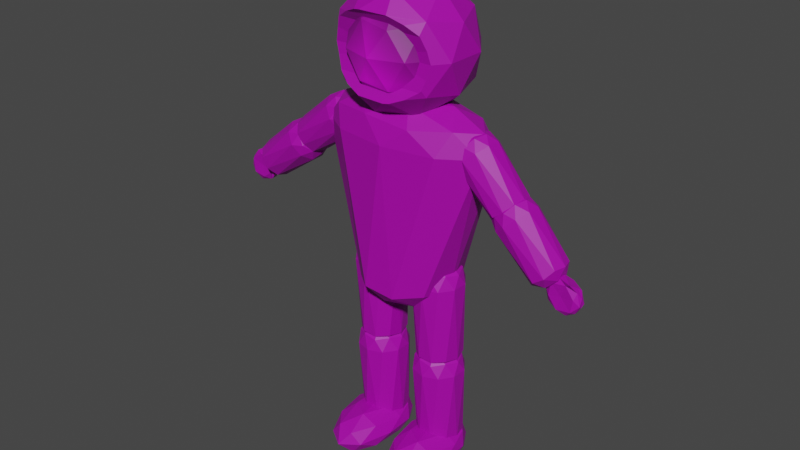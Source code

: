 # Source: Spacesuit.blend  (saved by Blender 2.81.16; exported with 4.5.12 LTS)
import bpy
from mathutils import Matrix  # noqa: F401  (used for matrix-valued properties, if any)

bpy.ops.wm.read_factory_settings(use_empty=True)
scene = bpy.context.scene
scene.name = 'Scene'

# ---- collections
col_collection = bpy.data.collections.new('Collection'); scene.collection.children.link(col_collection)

# ---- images (referenced by path relative to the original .blend; pixels are not part of the script)
import os
ASSET_DIR = os.environ.get("B2B_ASSET_DIR", "")  # directory of the original .blend (textures are referenced by path, not embedded)
HERE = os.path.dirname(os.path.abspath(__file__))  # packed textures are extracted next to this script under _unpacked/

def load_image(name, relpath, width, height, colorspace="sRGB"):
    """Load a texture the original file referenced (path relative to the .blend, or extracted next to this script)."""
    p = next((c for c in (os.path.join(HERE, relpath), os.path.join(ASSET_DIR, relpath)) if relpath and os.path.exists(c)), "")
    if p:
        img = bpy.data.images.load(p, check_existing=True)
        img.name = name
    else:  # same state as the original file: an image datablock whose file is absent (Cycles renders it pink)
        img = bpy.data.images.new(name, width, height)
        img.source = "FILE"
        img.filepath = "//" + (relpath or name)
    img.colorspace_settings.name = colorspace
    return img
img_spacesuit = load_image('Spacesuit', 'Spacesuit.png', 1024, 1024, 'sRGB')

# ---- materials (node trees are filled in below, after node groups)
mat_body = bpy.data.materials.new('Body')
mat_body.use_transparent_shadow = False

# ---- material node trees
mat_body.use_nodes = True; mat_body.node_tree.nodes.clear()
_N = mat_body.node_tree.nodes; _L = mat_body.node_tree.links
n0 = _N.new('ShaderNodeBsdfPrincipled'); n0.name = 'Principled BSDF'; n0.location = (10, 300)
n0.distribution = 'GGX'
n0.subsurface_method = 'RANDOM_WALK_SKIN'
n0.inputs[3].default_value = 1.45
n0.inputs[27].default_value = (0.0, 0.0, 0.0, 1.0)
n0.inputs[28].default_value = 1.0
n1 = _N.new('ShaderNodeOutputMaterial'); n1.name = 'Material Output'; n1.location = (300, 300)
n2 = _N.new('ShaderNodeTexImage'); n2.name = 'Image Texture'; n2.location = (-280, 280)
n2.image = img_spacesuit
n2.extension = 'CLIP'
_L.new(n0.outputs[0], n1.inputs[0])
_L.new(n2.outputs[0], n0.inputs[0])
n1.is_active_output = True

# ---- world
world_world = bpy.data.worlds.new('World'); scene.world = world_world
world_world.use_nodes = True; world_world.node_tree.nodes.clear()
_N = world_world.node_tree.nodes; _L = world_world.node_tree.links
n0 = _N.new('ShaderNodeOutputWorld'); n0.name = 'World Output'; n0.location = (300, 300)
n1 = _N.new('ShaderNodeBackground'); n1.name = 'Background'; n1.location = (10, 300)
n1.inputs[0].default_value = (0.05088, 0.05088, 0.05088, 1.0)
_L.new(n1.outputs[0], n0.inputs[0])
n0.is_active_output = True
world_world.color = (0.05088, 0.05088, 0.05088)
world_world.use_sun_shadow = False
world_world.sun_shadow_jitter_overblur = 0.0

# ---- meshes
me_icosphere_003 = bpy.data.meshes.new('Icosphere.003')
me_icosphere_003.from_pydata([(0.264, -0.003938, -0.1062), (0.4449, -0.2632, -0.08917), (0.2045, -0.4252, -0.1059), (0.05592, -0.01861, -0.06025), (0.2045, 0.2541, -0.08131), (0.4449, 0.1424, -0.06605), (0.3374, -0.4275, 0.06998), (0.09699, -0.2674, 0.0708), (0.09699, 0.137, 0.06882), (0.3374, 0.2495, 0.07113), (0.486, -0.02448, 0.06721), (0.264, -0.01487, 0.1361), (0.2319, -0.2486, -0.1515), (0.3732, -0.1522, -0.1218), (0.3341, -0.4042, -0.1193), (0.4755, -0.01681, -0.06959), (0.3732, 0.1002, -0.1076), (0.1446, -0.008165, -0.09978), (0.1055, -0.2499, -0.1008), (0.2319, 0.1612, -0.1189), (0.1055, 0.139, -0.07635), (0.3341, 0.243, -0.09184), (0.4926, -0.1573, -0.00345), (0.4926, 0.06917, 0.001442), (0.264, -0.5009, -0.02128), (0.4053, -0.4055, -0.01712), (0.03535, -0.1573, -0.00345), (0.1227, -0.4055, -0.01712), (0.1227, 0.2208, -0.003977), (0.03535, 0.06917, 0.001442), (0.4053, 0.2208, -0.003977), (0.264, 0.3032, -0.009235), (0.4364, -0.2549, 0.0845), (0.2078, -0.4071, 0.08546), (0.06645, -0.0236, 0.07838), (0.2078, 0.2376, 0.08399), (0.4364, 0.1327, 0.08069), (0.31, -0.2558, 0.1397), (0.3973, -0.0181, 0.1207), (0.1687, -0.161, 0.1288), (0.1687, 0.09073, 0.1247), (0.31, 0.1523, 0.1291), (-0.03834, 0.04863, 2.548), (0.3235, -0.2142, 2.824), (-0.4856, 0.04863, 2.824), (-0.1546, -0.3091, 2.86), (-0.1765, 0.474, 2.824), (0.3235, 0.3115, 2.824), (-0.4001, -0.2142, 3.272), (0.0779, -0.3091, 3.236), (-0.4001, 0.3115, 3.272), (0.09985, 0.474, 3.272), (0.4089, 0.04863, 3.272), (-0.03834, 0.04863, 3.548), (-0.1196, -0.2014, 2.623), (0.1743, -0.1059, 2.623), (0.387, 0.04863, 2.785), (0.1743, 0.2031, 2.623), (-0.3012, 0.04863, 2.623), (0.07222, -0.2916, 2.827), (-0.3824, -0.2014, 2.785), (-0.1196, 0.2986, 2.623), (-0.3824, 0.2986, 2.785), (0.09309, 0.4531, 2.785), (0.4372, -0.1059, 3.048), (0.4372, 0.2031, 3.048), (-0.5139, -0.1059, 3.048), (-0.3322, 0.4531, 3.048), (-0.5139, 0.2031, 3.048), (0.2556, 0.4531, 3.048), (-0.03834, -0.372, 3.048), (-0.03834, 0.5486, 3.048), (0.2089, -0.2916, 3.048), (0.3058, -0.2014, 3.311), (-0.2856, -0.2916, 3.048), (-0.4637, 0.04863, 3.311), (-0.1698, 0.4531, 3.311), (0.3058, 0.2986, 3.311), (0.04289, -0.2014, 3.473), (0.2245, 0.04863, 3.473), (-0.251, -0.1059, 3.473), (-0.1489, -0.2916, 3.269), (-0.251, 0.2031, 3.473), (0.04289, 0.2986, 3.473), (0.3077, -0.2471, 2.876), (0.3306, -0.23, 2.944), (0.3574, -0.2157, 3.048), (0.08146, -0.3201, 3.337), (0.09351, -0.3161, 3.333), (0.2022, -0.2896, 3.291), (-0.2788, -0.2882, 3.293), (-0.2809, -0.2875, 3.292), (-0.1802, -0.3238, 3.332), (-0.1332, -0.3293, 3.339), (-0.3844, -0.2471, 3.22), (-0.3677, -0.2514, 3.237), (0.29, -0.2498, 3.229), (0.294, -0.2461, 3.223), (0.332, -0.223, 3.133), (-0.4073, -0.23, 3.152), (-0.4341, -0.2157, 3.048), (-0.3667, -0.2498, 2.867), (-0.3707, -0.2461, 2.873), (-0.4087, -0.223, 2.963), (-0.2788, -0.2896, 2.805), (0.2042, -0.2875, 2.804), (0.2911, -0.2514, 2.86), (-0.1702, -0.3161, 2.763), (-0.1581, -0.3201, 2.759), (0.05656, -0.3293, 2.757), (0.1035, -0.3238, 2.764), (0.2021, -0.2882, 2.803), (-0.343, -0.2126, 3.048), (-0.3234, -0.2183, 2.983), (0.2468, -0.2183, 3.113), (0.2293, -0.2289, 3.155), (-0.2309, -0.2503, 3.234), (0.1647, -0.2472, 3.226), (0.1347, -0.2608, 3.247), (0.06751, -0.2771, 3.273), (-0.1851, -0.2694, 3.263), (-0.1341, -0.2809, 3.28), (-0.153, -0.2789, 3.277), (-0.3223, -0.2237, 3.128), (0.2663, -0.2126, 3.048), (0.2457, -0.2237, 2.968), (-0.2414, -0.2472, 2.87), (-0.3158, -0.2286, 3.148), (0.1542, -0.2503, 2.862), (0.2391, -0.2286, 2.948), (-0.3059, -0.2289, 2.941), (-0.2114, -0.2608, 2.849), (-0.1442, -0.2771, 2.823), (0.1084, -0.2694, 2.833), (0.07636, -0.2789, 2.819), (0.05745, -0.2809, 2.816), (-0.01505, 0.04863, 1.098), (0.2893, -0.1725, 1.331), (-0.1313, -0.3091, 1.331), (-0.4568, 0.05346, 1.464), (-0.1313, 0.4064, 1.331), (0.2893, 0.2697, 1.331), (0.1769, -0.2308, 2.57), (-0.5176, -0.1241, 2.57), (-0.5176, 0.2213, 2.57), (0.1769, 0.3281, 2.57), (0.6062, 0.04863, 2.57), (-0.01505, 0.04863, 2.747), (-0.08338, -0.1617, 1.161), (0.1638, -0.08134, 1.161), (0.0955, -0.2916, 1.298), (0.3427, 0.04863, 1.298), (0.1638, 0.1786, 1.161), (-0.2362, 0.04863, 1.161), (-0.3045, -0.1617, 1.298), (-0.08338, 0.2589, 1.161), (-0.3045, 0.2589, 1.298), (0.0955, 0.3889, 1.298), (0.6455, -0.05288, 2.427), (0.6455, 0.1501, 2.427), (-0.01505, -0.2799, 2.427), (0.3932, -0.2171, 2.427), (-0.6756, -0.05288, 2.427), (-0.4233, -0.2171, 2.427), (-0.4233, 0.3144, 2.427), (-0.6756, 0.1501, 2.427), (0.3932, 0.3144, 2.427), (-0.01505, 0.3771, 2.427), (0.4629, -0.1156, 2.596), (-0.1976, -0.2171, 2.596), (-0.6059, 0.04863, 2.596), (-0.1976, 0.3144, 2.596), (0.4629, 0.2129, 2.596), (0.09778, -0.1156, 2.7), (0.3501, 0.04863, 2.7), (-0.3105, -0.05288, 2.7), (-0.3105, 0.1501, 2.7), (0.09778, 0.2129, 2.7), (-1.012, 0.04863, 2.116), (-0.8642, -0.03989, 2.075), (-0.9654, -0.0946, 2.209), (-1.028, 0.04863, 2.292), (-0.9654, 0.1919, 2.209), (-0.8642, 0.1371, 2.075), (-0.526, -0.0946, 2.423), (-0.6272, -0.03989, 2.558), (-0.6272, 0.1371, 2.558), (-0.526, 0.1919, 2.423), (-0.4635, 0.04863, 2.34), (-0.4796, 0.04863, 2.516), (-1.008, -0.03556, 2.153), (-0.9487, -0.003401, 2.074), (-0.9214, -0.08759, 2.129), (-0.8619, 0.04863, 2.049), (-0.9487, 0.1007, 2.074), (-1.045, 0.04863, 2.202), (-1.018, -0.03556, 2.257), (-1.008, 0.1328, 2.153), (-1.018, 0.1328, 2.257), (-0.9214, 0.1848, 2.129), (-0.518, -0.003401, 2.287), (-0.518, 0.1007, 2.287), (-0.6142, -0.1197, 2.415), (-0.5547, -0.08759, 2.336), (-0.7104, -0.003401, 2.543), (-0.6737, -0.08759, 2.494), (-0.6737, 0.1848, 2.494), (-0.7104, 0.1007, 2.543), (-0.5547, 0.1848, 2.336), (-0.6142, 0.217, 2.415), (-0.4738, -0.03556, 2.375), (-0.57, -0.08759, 2.503), (-0.6295, 0.04863, 2.583), (-0.57, 0.1848, 2.503), (-0.4738, 0.1328, 2.375), (-0.4833, -0.03556, 2.479), (-0.4465, 0.04863, 2.43), (-0.5427, -0.003401, 2.558), (-0.5427, 0.1007, 2.558), (-0.4833, 0.1328, 2.479), (-1.403, 0.04863, 1.814), (-1.255, -0.03989, 1.773), (-1.357, -0.0946, 1.907), (-1.419, 0.04863, 1.991), (-1.357, 0.1919, 1.907), (-1.255, 0.1371, 1.773), (-0.9173, -0.0946, 2.121), (-1.018, -0.03989, 2.256), (-1.018, 0.1371, 2.256), (-0.9173, 0.1919, 2.121), (-0.8547, 0.04863, 2.038), (-0.8708, 0.04863, 2.214), (-1.399, -0.03556, 1.851), (-1.34, -0.003401, 1.772), (-1.313, -0.08759, 1.827), (-1.253, 0.04863, 1.748), (-1.34, 0.1007, 1.772), (-1.436, 0.04863, 1.9), (-1.409, -0.03556, 1.955), (-1.399, 0.1328, 1.851), (-1.409, 0.1328, 1.955), (-1.313, 0.1848, 1.827), (-0.9092, -0.003401, 1.985), (-0.9092, 0.1007, 1.985), (-1.005, -0.1197, 2.113), (-0.9459, -0.08759, 2.034), (-1.102, -0.003401, 2.241), (-1.065, -0.08759, 2.192), (-1.065, 0.1848, 2.192), (-1.102, 0.1007, 2.241), (-0.9459, 0.1848, 2.034), (-1.005, 0.217, 2.113), (-0.865, -0.03556, 2.074), (-0.9612, -0.08759, 2.202), (-1.021, 0.04863, 2.281), (-0.9612, 0.1848, 2.202), (-0.865, 0.1328, 2.074), (-0.8745, -0.03556, 2.177), (-0.8377, 0.04863, 2.128), (-0.9339, -0.003401, 2.256), (-0.9339, 0.1007, 2.256), (-0.8745, 0.1328, 2.177), (0.8787, 0.04863, 2.045), (0.9084, -0.03989, 2.195), (0.7822, -0.0946, 2.084), (0.7043, 0.04863, 2.015), (0.7822, 0.1919, 2.084), (0.9084, 0.1371, 2.195), (0.5343, -0.0946, 2.505), (0.4081, -0.03989, 2.393), (0.4081, 0.1371, 2.393), (0.5343, 0.1919, 2.505), (0.6122, 0.04863, 2.574), (0.4378, 0.04863, 2.543), (0.8416, -0.03556, 2.045), (0.9157, -0.003401, 2.111), (0.859, -0.08759, 2.134), (0.9332, 0.04863, 2.199), (0.9157, 0.1007, 2.111), (0.7958, 0.04863, 2.005), (0.739, -0.03556, 2.028), (0.8416, 0.1328, 2.045), (0.739, 0.1328, 2.028), (0.859, 0.1848, 2.134), (0.6693, -0.003401, 2.523), (0.6693, 0.1007, 2.523), (0.5493, -0.1197, 2.417), (0.6234, -0.08759, 2.483), (0.4293, -0.003401, 2.311), (0.4751, -0.08759, 2.352), (0.4751, 0.1848, 2.352), (0.4293, 0.1007, 2.311), (0.6234, 0.1848, 2.483), (0.5493, 0.217, 2.417), (0.5775, -0.03556, 2.56), (0.4575, -0.08759, 2.454), (0.3833, 0.04863, 2.389), (0.4575, 0.1848, 2.454), (0.5775, 0.1328, 2.56), (0.4749, -0.03556, 2.543), (0.5207, 0.04863, 2.583), (0.4008, -0.003401, 2.477), (0.4008, 0.1007, 2.477), (0.4749, 0.1328, 2.543), (1.211, 0.04863, 1.679), (1.24, -0.03989, 1.829), (1.114, -0.0946, 1.718), (1.036, 0.04863, 1.649), (1.114, 0.1919, 1.718), (1.24, 0.1371, 1.829), (0.8661, -0.0946, 2.139), (0.74, -0.03989, 2.027), (0.74, 0.1371, 2.027), (0.8661, 0.1919, 2.139), (0.9441, 0.04863, 2.207), (0.7696, 0.04863, 2.177), (1.173, -0.03556, 1.679), (1.248, -0.003401, 1.745), (1.191, -0.08759, 1.768), (1.265, 0.04863, 1.833), (1.248, 0.1007, 1.745), (1.128, 0.04863, 1.639), (1.071, -0.03556, 1.662), (1.173, 0.1328, 1.679), (1.071, 0.1328, 1.662), (1.191, 0.1848, 1.768), (1.001, -0.003401, 2.157), (1.001, 0.1007, 2.157), (0.8811, -0.1197, 2.051), (0.9553, -0.08759, 2.117), (0.7611, -0.003401, 1.945), (0.807, -0.08759, 1.986), (0.807, 0.1848, 1.986), (0.7611, 0.1007, 1.945), (0.9553, 0.1848, 2.117), (0.8811, 0.217, 2.051), (0.9093, -0.03556, 2.194), (0.7893, -0.08759, 2.088), (0.7152, 0.04863, 2.023), (0.7893, 0.1848, 2.088), (0.9093, 0.1328, 2.194), (0.8068, -0.03556, 2.177), (0.8526, 0.04863, 2.217), (0.7326, -0.003401, 2.111), (0.7326, 0.1007, 2.111), (0.8068, 0.1328, 2.177), (0.2601, 0.05372, 0.6666), (0.402, -0.05124, 0.7803), (0.2024, -0.1161, 0.7756), (0.07901, 0.05372, 0.7728), (0.2024, 0.2236, 0.7756), (0.402, 0.1587, 0.7803), (0.2962, -0.1161, 1.454), (0.09656, -0.05124, 1.449), (0.09656, 0.1587, 1.449), (0.2962, 0.2236, 1.454), (0.4195, 0.05372, 1.457), (0.2384, 0.05372, 1.563), (0.227, -0.0461, 0.6956), (0.3443, -0.007971, 0.6984), (0.3104, -0.1078, 0.7625), (0.4277, 0.05372, 0.7652), (0.3443, 0.1154, 0.6984), (0.1545, 0.05372, 0.694), (0.1205, -0.0461, 0.7581), (0.227, 0.1535, 0.6956), (0.1205, 0.1535, 0.7581), (0.3104, 0.2152, 0.7625), (0.4329, -0.007971, 1.368), (0.4329, 0.1154, 1.368), (0.2431, -0.1459, 1.364), (0.3604, -0.1078, 1.366), (0.05323, -0.007971, 1.359), (0.1257, -0.1078, 1.361), (0.1257, 0.2152, 1.361), (0.05323, 0.1154, 1.359), (0.3604, 0.2152, 1.366), (0.2431, 0.2534, 1.364), (0.378, -0.0461, 1.472), (0.1882, -0.1078, 1.467), (0.07084, 0.05372, 1.465), (0.1882, 0.2152, 1.467), (0.378, 0.1535, 1.472), (0.2715, -0.0461, 1.534), (0.3441, 0.05372, 1.536), (0.1542, -0.007971, 1.531), (0.1542, 0.1154, 1.531), (0.2715, 0.1535, 1.534), (0.2754, 0.05372, -0.05437), (0.4173, -0.05124, 0.05931), (0.2177, -0.1161, 0.05468), (0.09435, 0.05372, 0.05182), (0.2177, 0.2236, 0.05468), (0.4173, 0.1587, 0.05931), (0.3115, -0.1161, 0.7332), (0.1119, -0.05124, 0.7285), (0.1119, 0.1587, 0.7285), (0.3115, 0.2236, 0.7332), (0.4349, 0.05372, 0.736), (0.2538, 0.05372, 0.8422), (0.2423, -0.0461, -0.02531), (0.3596, -0.007971, -0.0226), (0.3257, -0.1078, 0.0415), (0.443, 0.05372, 0.04422), (0.3596, 0.1154, -0.0226), (0.1698, 0.05372, -0.027), (0.1359, -0.0461, 0.03711), (0.2423, 0.1535, -0.02531), (0.1359, 0.1535, 0.03711), (0.3257, 0.2152, 0.0415), (0.4482, -0.007971, 0.647), (0.4482, 0.1154, 0.647), (0.2584, -0.1459, 0.6426), (0.3757, -0.1078, 0.6453), (0.06857, -0.007971, 0.6382), (0.1411, -0.1078, 0.6399), (0.1411, 0.2152, 0.6399), (0.06857, 0.1154, 0.6382), (0.3757, 0.2152, 0.6453), (0.2584, 0.2534, 0.6426), (0.3933, -0.0461, 0.7507), (0.2035, -0.1078, 0.7463), (0.08618, 0.05372, 0.7436), (0.2035, 0.2152, 0.7463), (0.3933, 0.1535, 0.7507), (0.2869, -0.0461, 0.8132), (0.3594, 0.05372, 0.8148), (0.1696, -0.007971, 0.8104), (0.1696, 0.1154, 0.8104), (0.2869, 0.1535, 0.8132), (-0.2691, 0.05372, 0.6743), (-0.1273, -0.05124, 0.7879), (-0.3268, -0.1161, 0.7833), (-0.4502, 0.05372, 0.7805), (-0.3268, 0.2236, 0.7833), (-0.1273, 0.1587, 0.7879), (-0.2331, -0.1161, 1.462), (-0.4327, -0.05124, 1.457), (-0.4327, 0.1587, 1.457), (-0.2331, 0.2236, 1.462), (-0.1097, 0.05372, 1.465), (-0.2908, 0.05372, 1.571), (-0.3022, -0.0461, 0.7033), (-0.1849, -0.007971, 0.706), (-0.2189, -0.1078, 0.7701), (-0.1015, 0.05372, 0.7729), (-0.1849, 0.1154, 0.706), (-0.3747, 0.05372, 0.7016), (-0.4087, -0.0461, 0.7657), (-0.3022, 0.1535, 0.7033), (-0.4087, 0.1535, 0.7657), (-0.2189, 0.2152, 0.7701), (-0.09633, -0.007971, 1.376), (-0.09633, 0.1154, 1.376), (-0.2862, -0.1459, 1.371), (-0.1688, -0.1078, 1.374), (-0.476, -0.007971, 1.367), (-0.4035, -0.1078, 1.369), (-0.4035, 0.2152, 1.369), (-0.476, 0.1154, 1.367), (-0.1688, 0.2152, 1.374), (-0.2862, 0.2534, 1.371), (-0.1512, -0.0461, 1.479), (-0.3411, -0.1078, 1.475), (-0.4584, 0.05372, 1.472), (-0.3411, 0.2152, 1.475), (-0.1512, 0.1535, 1.479), (-0.2577, -0.0461, 1.542), (-0.1852, 0.05372, 1.543), (-0.375, -0.007971, 1.539), (-0.375, 0.1154, 1.539), (-0.2577, 0.1535, 1.542), (-0.2538, 0.05372, -0.0467), (-0.1119, -0.05124, 0.06698), (-0.3115, -0.1161, 0.06235), (-0.4349, 0.05372, 0.05949), (-0.3115, 0.2236, 0.06235), (-0.1119, 0.1587, 0.06698), (-0.2177, -0.1161, 0.7408), (-0.4173, -0.05124, 0.7362), (-0.4173, 0.1587, 0.7362), (-0.2177, 0.2236, 0.7408), (-0.09436, 0.05372, 0.7437), (-0.2754, 0.05372, 0.8499), (-0.2869, -0.0461, -0.01765), (-0.1696, -0.007971, -0.01493), (-0.2035, -0.1078, 0.04917), (-0.08619, 0.05372, 0.05189), (-0.1696, 0.1154, -0.01493), (-0.3594, 0.05372, -0.01933), (-0.3933, -0.0461, 0.04478), (-0.2869, 0.1535, -0.01765), (-0.3933, 0.1535, 0.04478), (-0.2035, 0.2152, 0.04917), (-0.08099, -0.007971, 0.6547), (-0.08099, 0.1154, 0.6547), (-0.2708, -0.1459, 0.6503), (-0.1535, -0.1078, 0.653), (-0.4606, -0.007971, 0.6459), (-0.3881, -0.1078, 0.6476), (-0.3881, 0.2152, 0.6476), (-0.4606, 0.1154, 0.6459), (-0.1535, 0.2152, 0.653), (-0.2708, 0.2534, 0.6503), (-0.1359, -0.0461, 0.7584), (-0.3257, -0.1078, 0.754), (-0.443, 0.05372, 0.7513), (-0.3257, 0.2152, 0.754), (-0.1359, 0.1535, 0.7584), (-0.2423, -0.0461, 0.8208), (-0.1698, 0.05372, 0.8225), (-0.3596, -0.007971, 0.8181), (-0.3596, 0.1154, 0.8181), (-0.2423, 0.1535, 0.8208), (1.185, 0.04863, 1.545), (1.31, 0.01828, 1.499), (1.182, -0.003247, 1.618), (1.15, 0.04863, 1.685), (1.182, 0.1005, 1.618), (1.31, 0.07898, 1.499), (1.369, -0.003247, 1.641), (1.24, 0.01828, 1.76), (1.24, 0.07898, 1.76), (1.369, 0.1005, 1.641), (1.401, 0.04863, 1.574), (1.366, 0.04863, 1.713), (1.169, 0.02057, 1.567), (1.238, 0.0319, 1.504), (1.245, -0.001993, 1.53), (1.311, 0.04863, 1.498), (1.238, 0.06535, 1.504), (1.146, 0.04863, 1.613), (1.144, 0.01986, 1.662), (1.169, 0.07669, 1.567), (1.144, 0.0774, 1.662), (1.245, 0.09925, 1.53), (1.37, 0.03254, 1.528), (1.37, 0.06472, 1.528), (1.275, 0.004376, 1.629), (1.353, -0.002685, 1.545), (1.181, 0.03254, 1.731), (1.197, -0.002685, 1.713), (1.197, 0.09994, 1.713), (1.181, 0.06472, 1.731), (1.353, 0.09994, 1.545), (1.275, 0.09288, 1.629), (1.407, 0.01986, 1.597), (1.305, -0.001993, 1.728), (1.24, 0.04863, 1.761), (1.305, 0.09925, 1.728), (1.407, 0.0774, 1.597), (1.382, 0.02057, 1.691), (1.405, 0.04863, 1.645), (1.346, -0.02231, 1.754), (1.324, 0.002943, 1.754), (1.382, 0.07669, 1.691), (-1.541, 0.04863, 1.875), (-1.587, 0.01828, 1.749), (-1.468, -0.003247, 1.878), (-1.401, 0.04863, 1.91), (-1.468, 0.1005, 1.878), (-1.587, 0.07898, 1.749), (-1.445, -0.003247, 1.691), (-1.326, 0.01828, 1.819), (-1.326, 0.07898, 1.819), (-1.445, 0.1005, 1.691), (-1.512, 0.04863, 1.659), (-1.373, 0.04863, 1.694), (-1.519, 0.02057, 1.891), (-1.582, 0.0319, 1.822), (-1.556, -0.001993, 1.814), (-1.588, 0.04863, 1.749), (-1.582, 0.06535, 1.822), (-1.473, 0.04863, 1.914), (-1.424, 0.01986, 1.915), (-1.519, 0.07669, 1.891), (-1.424, 0.0774, 1.915), (-1.556, 0.09925, 1.814), (-1.558, 0.03254, 1.69), (-1.558, 0.06472, 1.69), (-1.457, 0.004376, 1.784), (-1.541, -0.002685, 1.706), (-1.355, 0.03254, 1.879), (-1.373, -0.002685, 1.862), (-1.373, 0.09994, 1.862), (-1.355, 0.06472, 1.879), (-1.541, 0.09994, 1.706), (-1.457, 0.09288, 1.784), (-1.489, 0.01986, 1.653), (-1.358, -0.001993, 1.754), (-1.325, 0.04863, 1.82), (-1.358, 0.09925, 1.754), (-1.489, 0.0774, 1.653), (-1.395, 0.02057, 1.678), (-1.441, 0.04863, 1.655), (-1.332, -0.02231, 1.714), (-1.332, 0.002943, 1.736), (-1.395, 0.07669, 1.678), (-0.264, -0.003938, -0.1062), (-0.09003, -0.2632, -0.08917), (-0.3304, -0.4252, -0.1059), (-0.479, -0.01861, -0.06025), (-0.3304, 0.2541, -0.08131), (-0.09003, 0.1424, -0.06605), (-0.1975, -0.4275, 0.06998), (-0.4379, -0.2674, 0.0708), (-0.4379, 0.137, 0.06882), (-0.1975, 0.2495, 0.07113), (-0.04896, -0.02448, 0.06721), (-0.264, -0.01487, 0.1361), (-0.303, -0.2486, -0.1515), (-0.1617, -0.1522, -0.1218), (-0.2008, -0.4042, -0.1193), (-0.05948, -0.01681, -0.06959), (-0.1617, 0.1002, -0.1076), (-0.3904, -0.008165, -0.09978), (-0.4294, -0.2499, -0.1008), (-0.303, 0.1612, -0.1189), (-0.4294, 0.139, -0.07635), (-0.2008, 0.243, -0.09184), (-0.03535, -0.1573, -0.00345), (-0.03535, 0.06917, 0.001442), (-0.264, -0.5009, -0.02128), (-0.1227, -0.4055, -0.01712), (-0.4926, -0.1573, -0.00345), (-0.4053, -0.4055, -0.01712), (-0.4053, 0.2208, -0.003977), (-0.4926, 0.06917, 0.001442), (-0.1227, 0.2208, -0.003977), (-0.264, 0.3032, -0.009235), (-0.09854, -0.2549, 0.0845), (-0.3272, -0.4071, 0.08546), (-0.4685, -0.0236, 0.07838), (-0.3272, 0.2376, 0.08399), (-0.09854, 0.1327, 0.08069), (-0.2249, -0.2558, 0.1397), (-0.1376, -0.0181, 0.1207), (-0.3662, -0.161, 0.1288), (-0.3662, 0.09073, 0.1247), (-0.2249, 0.1523, 0.1291)], [], [(0, 13, 12), (1, 13, 15), (0, 12, 17), (0, 17, 19), (0, 19, 16), (1, 15, 22), (2, 14, 24), (3, 18, 26), (4, 20, 28), (5, 21, 30), (1, 22, 25), (2, 24, 27), (3, 26, 29), (4, 28, 31), (5, 30, 23), (6, 32, 37), (7, 33, 39), (8, 34, 40), (9, 35, 41), (10, 36, 38), (38, 41, 11), (38, 36, 41), (36, 9, 41), (41, 40, 11), (41, 35, 40), (35, 8, 40), (40, 39, 11), (40, 34, 39), (34, 7, 39), (39, 37, 11), (39, 33, 37), (33, 6, 37), (37, 38, 11), (37, 32, 38), (32, 10, 38), (23, 36, 10), (23, 30, 36), (30, 9, 36), (31, 35, 9), (31, 28, 35), (28, 8, 35), (29, 34, 8), (29, 26, 34), (26, 7, 34), (27, 33, 7), (27, 24, 33), (24, 6, 33), (25, 32, 6), (25, 22, 32), (22, 10, 32), (30, 31, 9), (30, 21, 31), (21, 4, 31), (28, 29, 8), (28, 20, 29), (20, 3, 29), (26, 27, 7), (26, 18, 27), (18, 2, 27), (24, 25, 6), (24, 14, 25), (14, 1, 25), (22, 23, 10), (22, 15, 23), (15, 5, 23), (16, 21, 5), (16, 19, 21), (19, 4, 21), (19, 20, 4), (19, 17, 20), (17, 3, 20), (17, 18, 3), (17, 12, 18), (12, 2, 18), (15, 16, 5), (15, 13, 16), (13, 0, 16), (12, 14, 2), (12, 13, 14), (13, 1, 14), (42, 55, 54), (43, 55, 56), (42, 54, 58), (42, 58, 61), (42, 61, 57), (64, 43, 56), (66, 44, 60), (67, 46, 62), (69, 47, 63), (85, 84, 43, 64, 86), (44, 66, 68), (67, 71, 46), (65, 47, 69), (88, 89, 73, 78, 87), (80, 48, 91, 90, 92), (82, 50, 75), (83, 51, 76), (79, 52, 77), (79, 83, 53), (83, 79, 77), (51, 83, 77), (83, 82, 53), (76, 82, 83), (50, 82, 76), (82, 80, 53), (75, 80, 82), (80, 75, 48), (80, 78, 53), (93, 78, 80, 92), (78, 93, 87), (78, 79, 53), (79, 78, 73), (73, 52, 79), (52, 65, 77), (77, 65, 69), (51, 77, 69), (76, 51, 71), (76, 71, 67), (50, 76, 67), (75, 50, 68), (68, 66, 75), (48, 75, 66), (48, 94, 95, 91), (89, 96, 73), (98, 86, 64, 73, 96, 97), (73, 64, 52), (51, 69, 71), (71, 69, 63), (71, 63, 46), (50, 67, 68), (68, 67, 62), (68, 62, 44), (94, 48, 66, 100, 99), (100, 66, 60, 101, 102, 103), (101, 60, 104), (43, 84, 106, 105), (64, 65, 52), (64, 56, 65), (65, 56, 47), (63, 47, 57), (63, 57, 61), (46, 63, 61), (46, 61, 62), (62, 61, 58), (44, 62, 58), (60, 44, 58), (58, 54, 60), (60, 54, 108, 107, 104), (56, 57, 47), (57, 56, 55), (55, 42, 57), (108, 54, 109), (54, 55, 110, 109), (55, 43, 105, 111, 110), (100, 103, 113, 112), (96, 89, 88, 90, 91, 95, 116, 120, 122, 121, 119, 118, 117, 97), (90, 88, 87, 93, 92), (95, 94, 99, 123, 127, 116), (114, 98, 97, 117, 115), (112, 123, 99, 100), (98, 114, 124, 86), (85, 86, 124, 125), (128, 106, 84, 85, 125, 129), (113, 103, 102, 126, 130), (107, 108, 109, 110, 111), (102, 101, 104, 107, 111, 105, 106, 128, 133, 134, 135, 132, 131, 126), (70, 45, 59), (72, 129, 125, 124), (74, 45, 70), (49, 118, 119), (122, 120, 81), (81, 121, 122), (121, 81, 49, 119), (74, 81, 120, 116, 127), (74, 70, 81), (70, 49, 81), (118, 49, 72, 115, 117), (115, 72, 124, 114), (123, 112, 74, 127), (74, 112, 113, 130), (131, 45, 74, 130, 126), (70, 72, 49), (70, 59, 72), (128, 129, 72, 59, 133), (45, 131, 132), (135, 59, 45, 132), (59, 135, 134), (134, 133, 59), (136, 149, 148), (137, 149, 151), (136, 148, 153), (136, 153, 155), (136, 155, 152), (137, 151, 158), (138, 150, 160), (139, 154, 162), (140, 156, 164), (141, 157, 166), (137, 158, 161), (138, 160, 163), (139, 162, 165), (140, 164, 167), (141, 166, 159), (142, 168, 173), (143, 169, 175), (144, 170, 176), (145, 171, 177), (146, 172, 174), (174, 177, 147), (174, 172, 177), (172, 145, 177), (177, 176, 147), (177, 171, 176), (171, 144, 176), (176, 175, 147), (176, 170, 175), (170, 143, 175), (175, 173, 147), (175, 169, 173), (169, 142, 173), (173, 174, 147), (173, 168, 174), (168, 146, 174), (159, 172, 146), (159, 166, 172), (166, 145, 172), (167, 171, 145), (167, 164, 171), (164, 144, 171), (165, 170, 144), (165, 162, 170), (162, 143, 170), (163, 169, 143), (163, 160, 169), (160, 142, 169), (161, 168, 142), (161, 158, 168), (158, 146, 168), (166, 167, 145), (166, 157, 167), (157, 140, 167), (164, 165, 144), (164, 156, 165), (156, 139, 165), (162, 163, 143), (162, 154, 163), (154, 138, 163), (160, 161, 142), (160, 150, 161), (150, 137, 161), (158, 159, 146), (158, 151, 159), (151, 141, 159), (152, 157, 141), (152, 155, 157), (155, 140, 157), (155, 156, 140), (155, 153, 156), (153, 139, 156), (153, 154, 139), (153, 148, 154), (148, 138, 154), (151, 152, 141), (151, 149, 152), (149, 136, 152), (148, 150, 138), (148, 149, 150), (149, 137, 150), (178, 191, 190), (179, 191, 193), (178, 190, 195), (178, 195, 197), (178, 197, 194), (179, 193, 200), (180, 192, 202), (181, 196, 204), (182, 198, 206), (183, 199, 208), (179, 200, 203), (180, 202, 205), (181, 204, 207), (182, 206, 209), (183, 208, 201), (184, 210, 215), (185, 211, 217), (186, 212, 218), (187, 213, 219), (188, 214, 216), (216, 219, 189), (216, 214, 219), (214, 187, 219), (219, 218, 189), (219, 213, 218), (213, 186, 218), (218, 217, 189), (218, 212, 217), (212, 185, 217), (217, 215, 189), (217, 211, 215), (211, 184, 215), (215, 216, 189), (215, 210, 216), (210, 188, 216), (201, 214, 188), (201, 208, 214), (208, 187, 214), (209, 213, 187), (209, 206, 213), (206, 186, 213), (207, 212, 186), (207, 204, 212), (204, 185, 212), (205, 211, 185), (205, 202, 211), (202, 184, 211), (203, 210, 184), (203, 200, 210), (200, 188, 210), (208, 209, 187), (208, 199, 209), (199, 182, 209), (206, 207, 186), (206, 198, 207), (198, 181, 207), (204, 205, 185), (204, 196, 205), (196, 180, 205), (202, 203, 184), (202, 192, 203), (192, 179, 203), (200, 201, 188), (200, 193, 201), (193, 183, 201), (194, 199, 183), (194, 197, 199), (197, 182, 199), (197, 198, 182), (197, 195, 198), (195, 181, 198), (195, 196, 181), (195, 190, 196), (190, 180, 196), (193, 194, 183), (193, 191, 194), (191, 178, 194), (190, 192, 180), (190, 191, 192), (191, 179, 192), (220, 233, 232), (221, 233, 235), (220, 232, 237), (220, 237, 239), (220, 239, 236), (221, 235, 242), (222, 234, 244), (223, 238, 246), (224, 240, 248), (225, 241, 250), (221, 242, 245), (222, 244, 247), (223, 246, 249), (224, 248, 251), (225, 250, 243), (226, 252, 257), (227, 253, 259), (228, 254, 260), (229, 255, 261), (230, 256, 258), (258, 261, 231), (258, 256, 261), (256, 229, 261), (261, 260, 231), (261, 255, 260), (255, 228, 260), (260, 259, 231), (260, 254, 259), (254, 227, 259), (259, 257, 231), (259, 253, 257), (253, 226, 257), (257, 258, 231), (257, 252, 258), (252, 230, 258), (243, 256, 230), (243, 250, 256), (250, 229, 256), (251, 255, 229), (251, 248, 255), (248, 228, 255), (249, 254, 228), (249, 246, 254), (246, 227, 254), (247, 253, 227), (247, 244, 253), (244, 226, 253), (245, 252, 226), (245, 242, 252), (242, 230, 252), (250, 251, 229), (250, 241, 251), (241, 224, 251), (248, 249, 228), (248, 240, 249), (240, 223, 249), (246, 247, 227), (246, 238, 247), (238, 222, 247), (244, 245, 226), (244, 234, 245), (234, 221, 245), (242, 243, 230), (242, 235, 243), (235, 225, 243), (236, 241, 225), (236, 239, 241), (239, 224, 241), (239, 240, 224), (239, 237, 240), (237, 223, 240), (237, 238, 223), (237, 232, 238), (232, 222, 238), (235, 236, 225), (235, 233, 236), (233, 220, 236), (232, 234, 222), (232, 233, 234), (233, 221, 234), (262, 275, 274), (263, 275, 277), (262, 274, 279), (262, 279, 281), (262, 281, 278), (263, 277, 284), (264, 276, 286), (265, 280, 288), (266, 282, 290), (267, 283, 292), (263, 284, 287), (264, 286, 289), (265, 288, 291), (266, 290, 293), (267, 292, 285), (268, 294, 299), (269, 295, 301), (270, 296, 302), (271, 297, 303), (272, 298, 300), (300, 303, 273), (300, 298, 303), (298, 271, 303), (303, 302, 273), (303, 297, 302), (297, 270, 302), (302, 301, 273), (302, 296, 301), (296, 269, 301), (301, 299, 273), (301, 295, 299), (295, 268, 299), (299, 300, 273), (299, 294, 300), (294, 272, 300), (285, 298, 272), (285, 292, 298), (292, 271, 298), (293, 297, 271), (293, 290, 297), (290, 270, 297), (291, 296, 270), (291, 288, 296), (288, 269, 296), (289, 295, 269), (289, 286, 295), (286, 268, 295), (287, 294, 268), (287, 284, 294), (284, 272, 294), (292, 293, 271), (292, 283, 293), (283, 266, 293), (290, 291, 270), (290, 282, 291), (282, 265, 291), (288, 289, 269), (288, 280, 289), (280, 264, 289), (286, 287, 268), (286, 276, 287), (276, 263, 287), (284, 285, 272), (284, 277, 285), (277, 267, 285), (278, 283, 267), (278, 281, 283), (281, 266, 283), (281, 282, 266), (281, 279, 282), (279, 265, 282), (279, 280, 265), (279, 274, 280), (274, 264, 280), (277, 278, 267), (277, 275, 278), (275, 262, 278), (274, 276, 264), (274, 275, 276), (275, 263, 276), (304, 317, 316), (305, 317, 319), (304, 316, 321), (304, 321, 323), (304, 323, 320), (305, 319, 326), (306, 318, 328), (307, 322, 330), (308, 324, 332), (309, 325, 334), (305, 326, 329), (306, 328, 331), (307, 330, 333), (308, 332, 335), (309, 334, 327), (310, 336, 341), (311, 337, 343), (312, 338, 344), (313, 339, 345), (314, 340, 342), (342, 345, 315), (342, 340, 345), (340, 313, 345), (345, 344, 315), (345, 339, 344), (339, 312, 344), (344, 343, 315), (344, 338, 343), (338, 311, 343), (343, 341, 315), (343, 337, 341), (337, 310, 341), (341, 342, 315), (341, 336, 342), (336, 314, 342), (327, 340, 314), (327, 334, 340), (334, 313, 340), (335, 339, 313), (335, 332, 339), (332, 312, 339), (333, 338, 312), (333, 330, 338), (330, 311, 338), (331, 337, 311), (331, 328, 337), (328, 310, 337), (329, 336, 310), (329, 326, 336), (326, 314, 336), (334, 335, 313), (334, 325, 335), (325, 308, 335), (332, 333, 312), (332, 324, 333), (324, 307, 333), (330, 331, 311), (330, 322, 331), (322, 306, 331), (328, 329, 310), (328, 318, 329), (318, 305, 329), (326, 327, 314), (326, 319, 327), (319, 309, 327), (320, 325, 309), (320, 323, 325), (323, 308, 325), (323, 324, 308), (323, 321, 324), (321, 307, 324), (321, 322, 307), (321, 316, 322), (316, 306, 322), (319, 320, 309), (319, 317, 320), (317, 304, 320), (316, 318, 306), (316, 317, 318), (317, 305, 318), (346, 359, 358), (347, 359, 361), (346, 358, 363), (346, 363, 365), (346, 365, 362), (347, 361, 368), (348, 360, 370), (349, 364, 372), (350, 366, 374), (351, 367, 376), (347, 368, 371), (348, 370, 373), (349, 372, 375), (350, 374, 377), (351, 376, 369), (352, 378, 383), (353, 379, 385), (354, 380, 386), (355, 381, 387), (356, 382, 384), (384, 387, 357), (384, 382, 387), (382, 355, 387), (387, 386, 357), (387, 381, 386), (381, 354, 386), (386, 385, 357), (386, 380, 385), (380, 353, 385), (385, 383, 357), (385, 379, 383), (379, 352, 383), (383, 384, 357), (383, 378, 384), (378, 356, 384), (369, 382, 356), (369, 376, 382), (376, 355, 382), (377, 381, 355), (377, 374, 381), (374, 354, 381), (375, 380, 354), (375, 372, 380), (372, 353, 380), (373, 379, 353), (373, 370, 379), (370, 352, 379), (371, 378, 352), (371, 368, 378), (368, 356, 378), (376, 377, 355), (376, 367, 377), (367, 350, 377), (374, 375, 354), (374, 366, 375), (366, 349, 375), (372, 373, 353), (372, 364, 373), (364, 348, 373), (370, 371, 352), (370, 360, 371), (360, 347, 371), (368, 369, 356), (368, 361, 369), (361, 351, 369), (362, 367, 351), (362, 365, 367), (365, 350, 367), (365, 366, 350), (365, 363, 366), (363, 349, 366), (363, 364, 349), (363, 358, 364), (358, 348, 364), (361, 362, 351), (361, 359, 362), (359, 346, 362), (358, 360, 348), (358, 359, 360), (359, 347, 360), (388, 401, 400), (389, 401, 403), (388, 400, 405), (388, 405, 407), (388, 407, 404), (389, 403, 410), (390, 402, 412), (391, 406, 414), (392, 408, 416), (393, 409, 418), (389, 410, 413), (390, 412, 415), (391, 414, 417), (392, 416, 419), (393, 418, 411), (394, 420, 425), (395, 421, 427), (396, 422, 428), (397, 423, 429), (398, 424, 426), (426, 429, 399), (426, 424, 429), (424, 397, 429), (429, 428, 399), (429, 423, 428), (423, 396, 428), (428, 427, 399), (428, 422, 427), (422, 395, 427), (427, 425, 399), (427, 421, 425), (421, 394, 425), (425, 426, 399), (425, 420, 426), (420, 398, 426), (411, 424, 398), (411, 418, 424), (418, 397, 424), (419, 423, 397), (419, 416, 423), (416, 396, 423), (417, 422, 396), (417, 414, 422), (414, 395, 422), (415, 421, 395), (415, 412, 421), (412, 394, 421), (413, 420, 394), (413, 410, 420), (410, 398, 420), (418, 419, 397), (418, 409, 419), (409, 392, 419), (416, 417, 396), (416, 408, 417), (408, 391, 417), (414, 415, 395), (414, 406, 415), (406, 390, 415), (412, 413, 394), (412, 402, 413), (402, 389, 413), (410, 411, 398), (410, 403, 411), (403, 393, 411), (404, 409, 393), (404, 407, 409), (407, 392, 409), (407, 408, 392), (407, 405, 408), (405, 391, 408), (405, 406, 391), (405, 400, 406), (400, 390, 406), (403, 404, 393), (403, 401, 404), (401, 388, 404), (400, 402, 390), (400, 401, 402), (401, 389, 402), (430, 443, 442), (431, 443, 445), (430, 442, 447), (430, 447, 449), (430, 449, 446), (431, 445, 452), (432, 444, 454), (433, 448, 456), (434, 450, 458), (435, 451, 460), (431, 452, 455), (432, 454, 457), (433, 456, 459), (434, 458, 461), (435, 460, 453), (436, 462, 467), (437, 463, 469), (438, 464, 470), (439, 465, 471), (440, 466, 468), (468, 471, 441), (468, 466, 471), (466, 439, 471), (471, 470, 441), (471, 465, 470), (465, 438, 470), (470, 469, 441), (470, 464, 469), (464, 437, 469), (469, 467, 441), (469, 463, 467), (463, 436, 467), (467, 468, 441), (467, 462, 468), (462, 440, 468), (453, 466, 440), (453, 460, 466), (460, 439, 466), (461, 465, 439), (461, 458, 465), (458, 438, 465), (459, 464, 438), (459, 456, 464), (456, 437, 464), (457, 463, 437), (457, 454, 463), (454, 436, 463), (455, 462, 436), (455, 452, 462), (452, 440, 462), (460, 461, 439), (460, 451, 461), (451, 434, 461), (458, 459, 438), (458, 450, 459), (450, 433, 459), (456, 457, 437), (456, 448, 457), (448, 432, 457), (454, 455, 436), (454, 444, 455), (444, 431, 455), (452, 453, 440), (452, 445, 453), (445, 435, 453), (446, 451, 435), (446, 449, 451), (449, 434, 451), (449, 450, 434), (449, 447, 450), (447, 433, 450), (447, 448, 433), (447, 442, 448), (442, 432, 448), (445, 446, 435), (445, 443, 446), (443, 430, 446), (442, 444, 432), (442, 443, 444), (443, 431, 444), (472, 485, 484), (473, 485, 487), (472, 484, 489), (472, 489, 491), (472, 491, 488), (473, 487, 494), (474, 486, 496), (475, 490, 498), (476, 492, 500), (477, 493, 502), (473, 494, 497), (474, 496, 499), (475, 498, 501), (476, 500, 503), (477, 502, 495), (478, 504, 509), (479, 505, 511), (480, 506, 512), (481, 507, 513), (482, 508, 510), (510, 513, 483), (510, 508, 513), (508, 481, 513), (513, 512, 483), (513, 507, 512), (507, 480, 512), (512, 511, 483), (512, 506, 511), (506, 479, 511), (511, 509, 483), (511, 505, 509), (505, 478, 509), (509, 510, 483), (509, 504, 510), (504, 482, 510), (495, 508, 482), (495, 502, 508), (502, 481, 508), (503, 507, 481), (503, 500, 507), (500, 480, 507), (501, 506, 480), (501, 498, 506), (498, 479, 506), (499, 505, 479), (499, 496, 505), (496, 478, 505), (497, 504, 478), (497, 494, 504), (494, 482, 504), (502, 503, 481), (502, 493, 503), (493, 476, 503), (500, 501, 480), (500, 492, 501), (492, 475, 501), (498, 499, 479), (498, 490, 499), (490, 474, 499), (496, 497, 478), (496, 486, 497), (486, 473, 497), (494, 495, 482), (494, 487, 495), (487, 477, 495), (488, 493, 477), (488, 491, 493), (491, 476, 493), (491, 492, 476), (491, 489, 492), (489, 475, 492), (489, 490, 475), (489, 484, 490), (484, 474, 490), (487, 488, 477), (487, 485, 488), (485, 472, 488), (484, 486, 474), (484, 485, 486), (485, 473, 486), (514, 527, 526), (515, 527, 529), (514, 526, 531), (514, 531, 533), (514, 533, 530), (515, 529, 536), (516, 528, 538), (517, 532, 540), (518, 534, 542), (519, 535, 544), (515, 536, 539), (516, 538, 541), (517, 540, 543), (518, 542, 545), (519, 544, 537), (520, 546, 551), (521, 547, 553), (522, 548, 554), (523, 549, 555), (524, 550, 552), (552, 555, 525), (552, 550, 555), (550, 523, 555), (555, 554, 525), (555, 549, 554), (549, 522, 554), (554, 553, 525), (554, 548, 553), (548, 521, 553), (553, 551, 525), (553, 547, 551), (547, 520, 551), (551, 552, 525), (551, 546, 552), (546, 524, 552), (537, 550, 524), (537, 544, 550), (544, 523, 550), (545, 549, 523), (545, 542, 549), (542, 522, 549), (543, 548, 522), (543, 540, 548), (540, 521, 548), (541, 547, 521), (541, 538, 547), (538, 520, 547), (539, 546, 520), (539, 536, 546), (536, 524, 546), (544, 545, 523), (544, 535, 545), (535, 518, 545), (542, 543, 522), (542, 534, 543), (534, 517, 543), (540, 541, 521), (540, 532, 541), (532, 516, 541), (538, 539, 520), (538, 528, 539), (528, 515, 539), (536, 537, 524), (536, 529, 537), (529, 519, 537), (530, 535, 519), (530, 533, 535), (533, 518, 535), (533, 534, 518), (533, 531, 534), (531, 517, 534), (531, 532, 517), (531, 526, 532), (526, 516, 532), (529, 530, 519), (529, 527, 530), (527, 514, 530), (526, 528, 516), (526, 527, 528), (527, 515, 528), (556, 569, 568), (557, 569, 571), (556, 568, 573), (556, 573, 575), (556, 575, 572), (557, 571, 578), (558, 570, 580), (559, 574, 582), (560, 576, 584), (561, 577, 586), (557, 578, 581), (558, 580, 583), (559, 582, 585), (560, 584, 587), (561, 586, 579), (562, 588, 593), (563, 589, 595), (564, 590, 596), (565, 591, 597), (566, 592, 594), (594, 597, 567), (594, 592, 597), (592, 565, 597), (597, 596, 567), (597, 591, 596), (591, 564, 596), (596, 595, 567), (596, 590, 595), (590, 563, 595), (595, 593, 567), (595, 589, 593), (589, 562, 593), (593, 594, 567), (593, 588, 594), (588, 566, 594), (579, 592, 566), (579, 586, 592), (586, 565, 592), (587, 591, 565), (587, 584, 591), (584, 564, 591), (585, 590, 564), (585, 582, 590), (582, 563, 590), (583, 589, 563), (583, 580, 589), (580, 562, 589), (581, 588, 562), (581, 578, 588), (578, 566, 588), (586, 587, 565), (586, 577, 587), (577, 560, 587), (584, 585, 564), (584, 576, 585), (576, 559, 585), (582, 583, 563), (582, 574, 583), (574, 558, 583), (580, 581, 562), (580, 570, 581), (570, 557, 581), (578, 579, 566), (578, 571, 579), (571, 561, 579), (572, 577, 561), (572, 575, 577), (575, 560, 577), (575, 576, 560), (575, 573, 576), (573, 559, 576), (573, 574, 559), (573, 568, 574), (568, 558, 574), (571, 572, 561), (571, 569, 572), (569, 556, 572), (568, 570, 558), (568, 569, 570), (569, 557, 570), (598, 611, 610), (599, 611, 613), (598, 610, 615), (598, 615, 617), (598, 617, 614), (599, 613, 620), (600, 612, 622), (601, 616, 624), (602, 618, 626), (603, 619, 628), (599, 620, 623), (600, 622, 625), (601, 624, 627), (602, 626, 629), (603, 628, 621), (604, 630, 635), (605, 631, 637), (606, 632, 638), (607, 633, 639), (608, 634, 636), (636, 639, 609), (636, 634, 639), (634, 607, 639), (639, 638, 609), (639, 633, 638), (633, 606, 638), (638, 637, 609), (638, 632, 637), (632, 605, 637), (637, 635, 609), (637, 631, 635), (631, 604, 635), (635, 636, 609), (635, 630, 636), (630, 608, 636), (621, 634, 608), (621, 628, 634), (628, 607, 634), (629, 633, 607), (629, 626, 633), (626, 606, 633), (627, 632, 606), (627, 624, 632), (624, 605, 632), (625, 631, 605), (625, 622, 631), (622, 604, 631), (623, 630, 604), (623, 620, 630), (620, 608, 630), (628, 629, 607), (628, 619, 629), (619, 602, 629), (626, 627, 606), (626, 618, 627), (618, 601, 627), (624, 625, 605), (624, 616, 625), (616, 600, 625), (622, 623, 604), (622, 612, 623), (612, 599, 623), (620, 621, 608), (620, 613, 621), (613, 603, 621), (614, 619, 603), (614, 617, 619), (617, 602, 619), (617, 618, 602), (617, 615, 618), (615, 601, 618), (615, 616, 601), (615, 610, 616), (610, 600, 616), (613, 614, 603), (613, 611, 614), (611, 598, 614), (610, 612, 600), (610, 611, 612), (611, 599, 612)])
_uv = me_icosphere_003.uv_layers.new(name='UVMap')
_uv.uv.foreach_set('vector', [0.7722, 0.421, 0.7722, 0.421, 0.7722, 0.421, 0.7722, 0.421, 0.7722, 0.421, 0.7722, 0.421, 0.7722, 0.421, 0.7722, 0.421, 0.7722, 0.421, 0.7722, 0.421, 0.7722, 0.421, 0.7722, 0.421, 0.7722, 0.421, 0.7722, 0.421, 0.7722, 0.421, 0.7722, 0.421, 0.7722, 0.421, 0.7722, 0.421, 0.7722, 0.421, 0.7722, 0.421, 0.7722, 0.421, 0.7722, 0.421, 0.7722, 0.421, 0.7722, 0.421, 0.7722, 0.421, 0.7722, 0.421, 0.7722, 0.421, 0.7722, 0.421, 0.7722, 0.421, 0.7722, 0.421, 0.7722, 0.421, 0.7722, 0.421, 0.7722, 0.421, 0.7722, 0.421, 0.7722, 0.421, 0.7722, 0.421, 0.7722, 0.421, 0.7722, 0.421, 0.7722, 0.421, 0.7722, 0.421, 0.7722, 0.421, 0.7722, 0.421, 0.7722, 0.421, 0.7722, 0.421, 0.7722, 0.421, 0.7722, 0.421, 0.7722, 0.421, 0.7722, 0.421, 0.7722, 0.421, 0.7722, 0.421, 0.7722, 0.421, 0.7722, 0.421, 0.7722, 0.421, 0.7722, 0.421, 0.7722, 0.421, 0.7722, 0.421, 0.7722, 0.421, 0.7722, 0.421, 0.7722, 0.421, 0.7722, 0.421, 0.7722, 0.421, 0.7722, 0.421, 0.7722, 0.421, 0.7722, 0.421, 0.7722, 0.421, 0.7722, 0.421, 0.7722, 0.421, 0.7722, 0.421, 0.7722, 0.421, 0.7722, 0.421, 0.7722, 0.421, 0.7722, 0.421, 0.7722, 0.421, 0.7722, 0.421, 0.7722, 0.421, 0.7722, 0.421, 0.7722, 0.421, 0.7722, 0.421, 0.7722, 0.421, 0.7722, 0.421, 0.7722, 0.421, 0.7722, 0.421, 0.7722, 0.421, 0.7722, 0.421, 0.7722, 0.421, 0.7722, 0.421, 0.7722, 0.421, 0.7722, 0.421, 0.7722, 0.421, 0.7722, 0.421, 0.7722, 0.421, 0.7722, 0.421, 0.7722, 0.421, 0.7722, 0.421, 0.7722, 0.421, 0.7722, 0.421, 0.7722, 0.421, 0.7722, 0.421, 0.7722, 0.421, 0.7722, 0.421, 0.7722, 0.421, 0.7722, 0.421, 0.7722, 0.421, 0.7722, 0.421, 0.7722, 0.421, 0.7722, 0.421, 0.7722, 0.421, 0.7722, 0.421, 0.7722, 0.421, 0.7722, 0.421, 0.7722, 0.421, 0.7722, 0.421, 0.7722, 0.421, 0.7722, 0.421, 0.7722, 0.421, 0.7722, 0.421, 0.7722, 0.421, 0.7722, 0.421, 0.7722, 0.421, 0.7722, 0.421, 0.7722, 0.421, 0.7722, 0.421, 0.7722, 0.421, 0.7722, 0.421, 0.7722, 0.421, 0.7722, 0.421, 0.7722, 0.421, 0.7722, 0.421, 0.7722, 0.421, 0.7722, 0.421, 0.7722, 0.421, 0.7722, 0.421, 0.7722, 0.421, 0.7722, 0.421, 0.7722, 0.421, 0.7722, 0.421, 0.7722, 0.421, 0.7722, 0.421, 0.7722, 0.421, 0.7722, 0.421, 0.7722, 0.421, 0.7722, 0.421, 0.7722, 0.421, 0.7722, 0.421, 0.7722, 0.421, 0.7722, 0.421, 0.7722, 0.421, 0.7722, 0.421, 0.7722, 0.421, 0.7722, 0.421, 0.7722, 0.421, 0.7722, 0.421, 0.7722, 0.421, 0.7722, 0.421, 0.7722, 0.421, 0.7722, 0.421, 0.7722, 0.421, 0.7722, 0.421, 0.7722, 0.421, 0.7722, 0.421, 0.7722, 0.421, 0.7722, 0.421, 0.7722, 0.421, 0.7722, 0.421, 0.7722, 0.421, 0.7722, 0.421, 0.7722, 0.421, 0.7722, 0.421, 0.7722, 0.421, 0.7722, 0.421, 0.7722, 0.421, 0.7722, 0.421, 0.7722, 0.421, 0.7722, 0.421, 0.7722, 0.421, 0.7722, 0.421, 0.7722, 0.421, 0.7722, 0.421, 0.7722, 0.421, 0.7722, 0.421, 0.7722, 0.421, 0.7722, 0.421, 0.7722, 0.421, 0.7722, 0.421, 0.7722, 0.421, 0.7722, 0.421, 0.7722, 0.421, 0.7722, 0.421, 0.7722, 0.421, 0.7722, 0.421, 0.7722, 0.421, 0.7722, 0.421, 0.7722, 0.421, 0.7722, 0.421, 0.7722, 0.421, 0.7722, 0.421, 0.7722, 0.421, 0.7722, 0.421, 0.7722, 0.421, 0.7722, 0.421, 0.7722, 0.421, 0.7722, 0.421, 0.7722, 0.421, 0.7722, 0.421, 0.7722, 0.421, 0.7722, 0.421, 0.7722, 0.421, 0.7722, 0.421, 0.7722, 0.421, 0.7722, 0.421, 0.7722, 0.421, 0.7722, 0.421, 0.7722, 0.421, 0.7722, 0.421, 0.7722, 0.421, 0.7722, 0.421, 0.7722, 0.421, 0.7722, 0.421, 0.7722, 0.421, 0.7722, 0.421, 0.7722, 0.421, 0.7722, 0.421, 0.7722, 0.421, 0.7722, 0.421, 0.7722, 0.421, 0.7722, 0.421, 0.7722, 0.421, 0.7722, 0.421, 0.7722, 0.421, 0.7722, 0.421, 0.7722, 0.421, 0.7722, 0.421, 0.7722, 0.421, 0.7722, 0.421, 0.7722, 0.421, 0.7722, 0.421, 0.7722, 0.421, 0.7722, 0.421, 0.7722, 0.421, 0.7722, 0.421, 0.7722, 0.421, 0.7722, 0.421, 0.7722, 0.421, 0.7722, 0.421, 0.7722, 0.421, 0.7722, 0.421, 0.7722, 0.421, 0.7722, 0.421, 0.7722, 0.421, 0.7722, 0.421, 0.7722, 0.421, 0.7722, 0.421, 0.7722, 0.421, 0.7722, 0.421, 0.7722, 0.421, 0.7722, 0.421, 0.7722, 0.421, 0.7722, 0.421, 0.7722, 0.421, 0.7722, 0.421, 0.7722, 0.421, 0.7722, 0.421, 0.7722, 0.421, 0.7722, 0.421, 0.7722, 0.421, 0.7722, 0.421, 0.7722, 0.421, 0.7722, 0.421, 0.7722, 0.421, 0.7722, 0.421, 0.7722, 0.421, 0.7722, 0.421, 0.7722, 0.421, 0.7722, 0.421, 0.7722, 0.421, 0.7722, 0.421, 0.7722, 0.421, 0.7722, 0.421, 0.7722, 0.421, 0.7722, 0.421, 0.7722, 0.421, 0.7722, 0.421, 0.7722, 0.421, 0.7722, 0.421, 0.7722, 0.421, 0.7722, 0.421, 0.7722, 0.421, 0.7722, 0.421, 0.7722, 0.421, 0.7722, 0.421, 0.7722, 0.421, 0.7722, 0.421, 0.7722, 0.421, 0.7722, 0.421, 0.7722, 0.421, 0.7722, 0.421, 0.7722, 0.421, 0.7722, 0.421, 0.7722, 0.421, 0.7722, 0.421, 0.7722, 0.421, 0.7722, 0.421, 0.7722, 0.421, 0.7722, 0.421, 0.7722, 0.421, 0.7722, 0.421, 0.7722, 0.421, 0.7722, 0.421, 0.7722, 0.421, 0.7722, 0.421, 0.7722, 0.421, 0.7722, 0.421, 0.7722, 0.421, 0.7722, 0.421, 0.7722, 0.421, 0.7722, 0.421, 0.7722, 0.421, 0.7722, 0.421, 0.7722, 0.421, 0.7722, 0.421, 0.7722, 0.421, 0.7722, 0.421, 0.7722, 0.421, 0.7722, 0.421, 0.7722, 0.421, 0.7722, 0.421, 0.7722, 0.421, 0.7722, 0.421, 0.7722, 0.421, 0.7722, 0.421, 0.7722, 0.421, 0.7722, 0.421, 0.7722, 0.421, 0.7722, 0.421, 0.7722, 0.421, 0.7722, 0.421, 0.7722, 0.421, 0.7722, 0.421, 0.7722, 0.421, 0.7722, 0.421, 0.7722, 0.421, 0.7722, 0.421, 0.7722, 0.421, 0.7722, 0.421, 0.7722, 0.421, 0.7722, 0.421, 0.7722, 0.421, 0.7722, 0.421, 0.7722, 0.421, 0.7722, 0.421, 0.7722, 0.421, 0.7722, 0.421, 0.7722, 0.421, 0.7722, 0.421, 0.7722, 0.421, 0.7722, 0.421, 0.7722, 0.421, 0.7722, 0.421, 0.7722, 0.421, 0.7722, 0.421, 0.7722, 0.421, 0.7722, 0.421, 0.7722, 0.421, 0.7722, 0.421, 0.7722, 0.421, 0.7722, 0.421, 0.7722, 0.421, 0.7722, 0.421, 0.7722, 0.421, 0.7722, 0.421, 0.7722, 0.421, 0.7722, 0.421, 0.7722, 0.421, 0.7722, 0.421, 0.7722, 0.421, 0.7722, 0.421, 0.7722, 0.421, 0.7722, 0.421, 0.7722, 0.421, 0.7722, 0.421, 0.7722, 0.421, 0.7722, 0.421, 0.7722, 0.421, 0.7722, 0.421, 0.7722, 0.421, 0.7722, 0.421, 0.7722, 0.421, 0.7722, 0.421, 0.7722, 0.421, 0.7722, 0.421, 0.7722, 0.421, 0.7722, 0.421, 0.7722, 0.421, 0.7722, 0.421, 0.7722, 0.421, 0.7722, 0.421, 0.7722, 0.421, 0.7722, 0.421, 0.7722, 0.421, 0.7722, 0.421, 0.7722, 0.421, 0.7722, 0.421, 0.7722, 0.421, 0.7722, 0.421, 0.7722, 0.421, 0.7722, 0.421, 0.7722, 0.421, 0.7722, 0.421, 0.7722, 0.421, 0.7722, 0.421, 0.7722, 0.421, 0.7722, 0.421, 0.7722, 0.421, 0.7722, 0.421, 0.7722, 0.421, 0.7722, 0.421, 0.7722, 0.421, 0.7722, 0.421, 0.7722, 0.421, 0.7722, 0.421, 0.7722, 0.421, 0.7722, 0.421, 0.7722, 0.421, 0.7722, 0.421, 0.7722, 0.421, 0.7722, 0.421, 0.7722, 0.421, 0.7722, 0.421, 0.7722, 0.421, 0.7722, 0.421, 0.7722, 0.421, 0.7722, 0.421, 0.7722, 0.421, 0.7722, 0.421, 0.7722, 0.421, 0.7722, 0.421, 0.7722, 0.421, 0.7722, 0.421, 0.7722, 0.421, 0.7722, 0.421, 0.7722, 0.421, 0.7722, 0.421, 0.7722, 0.421, 0.7722, 0.421, 0.7722, 0.421, 0.7722, 0.421, 0.7722, 0.421, 0.7722, 0.421, 0.7722, 0.421, 0.7722, 0.421, 0.7722, 0.421, 0.7722, 0.421, 0.7722, 0.421, 0.7722, 0.421, 0.7722, 0.421, 0.7722, 0.421, 0.7722, 0.421, 0.7722, 0.421, 0.7722, 0.421, 0.7722, 0.421, 0.7722, 0.421, 0.7722, 0.421, 0.7722, 0.421, 0.7722, 0.421, 0.7722, 0.421, 0.7722, 0.421, 0.7722, 0.421, 0.7722, 0.421, 0.7722, 0.421, 0.7722, 0.421, 0.7722, 0.421, 0.7722, 0.421, 0.7722, 0.421, 0.7722, 0.421, 0.7722, 0.421, 0.7722, 0.421, 0.7722, 0.421, 0.7722, 0.421, 0.7722, 0.421, 0.7722, 0.421, 0.7722, 0.421, 0.7722, 0.421, 0.7722, 0.421, 0.7722, 0.421, 0.7722, 0.421, 0.7722, 0.421, 0.7722, 0.421, 0.7722, 0.421, 0.7722, 0.421, 0.7722, 0.421, 0.7722, 0.421, 0.7722, 0.421, 0.7722, 0.421, 0.7722, 0.421, 0.7722, 0.421, 0.7722, 0.421, 0.7722, 0.421, 0.7722, 0.421, 0.7722, 0.421, 0.7722, 0.421, 0.7722, 0.421, 0.7722, 0.421, 0.7722, 0.421, 0.7722, 0.421, 0.7722, 0.421, 0.7722, 0.421, 0.7722, 0.421, 0.7722, 0.421, 0.7722, 0.421, 0.7722, 0.421, 0.7722, 0.421, 0.7722, 0.421, 0.7722, 0.421, 0.7722, 0.421, 0.7722, 0.421, 0.7722, 0.421, 0.7722, 0.421, 0.7722, 0.421, 0.7722, 0.421, 0.7722, 0.421, 0.7722, 0.421, 0.7722, 0.421, 0.7722, 0.421, 0.7722, 0.421, 0.7722, 0.421, 0.7722, 0.421, 0.7722, 0.421, 0.7722, 0.421, 0.7722, 0.421, 0.7722, 0.421, 0.7722, 0.421, 0.7722, 0.421, 0.7722, 0.421, 0.7722, 0.421, 0.7722, 0.421, 0.7722, 0.421, 0.7722, 0.421, 0.7722, 0.421, 0.7722, 0.421, 0.7722, 0.421, 0.7722, 0.421, 0.7722, 0.421, 0.7722, 0.421, 0.7722, 0.421, 0.7722, 0.421, 0.7722, 0.421, 0.7722, 0.421, 0.7722, 0.421, 0.7722, 0.421, 0.7722, 0.421, 0.7722, 0.421, 0.7722, 0.421, 0.7722, 0.421, 0.7722, 0.421, 0.7722, 0.421, 0.7722, 0.421, 0.7722, 0.421, 0.7722, 0.421, 0.7722, 0.421, 0.7722, 0.421, 0.3332, 0.545, 0.5235, 0.4274, 0.5597, 0.6589, 0.3337, 0.7975, 0.4429, 0.8575, 0.4221, 0.8677, 0.3343, 0.8974, 0.3326, 0.2926, 0.5235, 0.4274, 0.3332, 0.545, 0.1429, 0.6626, 0.1156, 0.7375, 0.09014, 0.6579, 0.09293, 0.4242, 0.1052, 0.3882, 0.1067, 0.4312, 0.1067, 0.4312, 0.09014, 0.4443, 0.09293, 0.4242, 0.09014, 0.4443, 0.1067, 0.4312, 0.1429, 0.6626, 0.09014, 0.6579, 0.3326, 0.2926, 0.1067, 0.4312, 0.1052, 0.3882, 0.1291, 0.3312, 0.2235, 0.2325, 0.3326, 0.2926, 0.3332, 0.545, 0.1067, 0.4312, 0.3332, 0.545, 0.1429, 0.6626, 0.1067, 0.4312, 0.1156, 0.7375, 0.1429, 0.6626, 0.3337, 0.7975, 0.2155, 0.8524, 0.1343, 0.7776, 0.2155, 0.8524, 0.3337, 0.7975, 0.3343, 0.8974, 0.2606, 0.8772, 0.2443, 0.2224, 0.3321, 0.1927, 0.3326, 0.2926, 0.2235, 0.2325, 0.3326, 0.2926, 0.3321, 0.1927, 0.4058, 0.2129, 0.4509, 0.2376, 0.5508, 0.3525, 0.5235, 0.4274, 0.3326, 0.2926, 0.4509, 0.2376, 0.5321, 0.3124, 0.3332, 0.545, 0.3337, 0.7975, 0.1429, 0.6626, 0.3332, 0.545, 0.5597, 0.6589, 0.3337, 0.7975, 0.5373, 0.7589, 0.4429, 0.8575, 0.3337, 0.7975, 0.5597, 0.6589, 0.5612, 0.7019, 0.5235, 0.4274, 0.5508, 0.3525, 0.5762, 0.4322, 0.5762, 0.6458, 0.5597, 0.6589, 0.5235, 0.4274, 0.5762, 0.4322, 0.7722, 0.421, 0.7722, 0.421, 0.7722, 0.421, 0.7722, 0.421, 0.7722, 0.421, 0.7722, 0.421, 0.7722, 0.421, 0.7722, 0.421, 0.7722, 0.421, 0.7722, 0.421, 0.7722, 0.421, 0.7722, 0.421, 0.7722, 0.421, 0.7722, 0.421, 0.7722, 0.421, 0.7722, 0.421, 0.7722, 0.421, 0.7722, 0.421, 0.7722, 0.421, 0.7722, 0.421, 0.7722, 0.421, 0.7722, 0.421, 0.7722, 0.421, 0.7722, 0.421, 0.7722, 0.421, 0.7722, 0.421, 0.7722, 0.421, 0.7722, 0.421, 0.7722, 0.421, 0.7722, 0.421, 0.7722, 0.421, 0.7722, 0.421, 0.7722, 0.421, 0.7722, 0.421, 0.7722, 0.421, 0.7722, 0.421, 0.7722, 0.421, 0.7722, 0.421, 0.7722, 0.421, 0.7722, 0.421, 0.7722, 0.421, 0.7722, 0.421, 0.7722, 0.421, 0.7722, 0.421, 0.7722, 0.421, 0.7722, 0.421, 0.7722, 0.421, 0.7722, 0.421, 0.7722, 0.421, 0.7722, 0.421, 0.7722, 0.421, 0.7722, 0.421, 0.7722, 0.421, 0.7722, 0.421, 0.7722, 0.421, 0.7722, 0.421, 0.7722, 0.421, 0.7722, 0.421, 0.7722, 0.421, 0.7722, 0.421, 0.7722, 0.421, 0.7722, 0.421, 0.7722, 0.421, 0.7722, 0.421, 0.7722, 0.421, 0.7722, 0.421, 0.7722, 0.421, 0.7722, 0.421, 0.7722, 0.421, 0.7722, 0.421, 0.7722, 0.421, 0.7722, 0.421, 0.7722, 0.421, 0.7722, 0.421, 0.7722, 0.421, 0.7722, 0.421, 0.7722, 0.421, 0.7722, 0.421, 0.7722, 0.421, 0.7722, 0.421, 0.7722, 0.421, 0.7722, 0.421, 0.7722, 0.421, 0.7722, 0.421, 0.7722, 0.421, 0.7722, 0.421, 0.7722, 0.421, 0.7722, 0.421, 0.7722, 0.421, 0.7722, 0.421, 0.7722, 0.421, 0.7722, 0.421, 0.7722, 0.421, 0.7722, 0.421, 0.7722, 0.421, 0.7722, 0.421, 0.7722, 0.421, 0.7722, 0.421, 0.7722, 0.421, 0.7722, 0.421, 0.7722, 0.421, 0.7722, 0.421, 0.7722, 0.421, 0.7722, 0.421, 0.7722, 0.421, 0.7722, 0.421, 0.7722, 0.421, 0.7722, 0.421, 0.7722, 0.421, 0.7722, 0.421, 0.7722, 0.421, 0.7722, 0.421, 0.7722, 0.421, 0.7722, 0.421, 0.7722, 0.421, 0.7722, 0.421, 0.7722, 0.421, 0.7722, 0.421, 0.7722, 0.421, 0.7722, 0.421, 0.7722, 0.421, 0.7722, 0.421, 0.7722, 0.421, 0.7722, 0.421, 0.7722, 0.421, 0.7722, 0.421, 0.7722, 0.421, 0.7722, 0.421, 0.7722, 0.421, 0.7722, 0.421, 0.7722, 0.421, 0.7722, 0.421, 0.7722, 0.421, 0.7722, 0.421, 0.7722, 0.421, 0.7722, 0.421, 0.7722, 0.421, 0.7722, 0.421, 0.7722, 0.421, 0.7722, 0.421, 0.7722, 0.421, 0.7722, 0.421, 0.7722, 0.421, 0.7722, 0.421, 0.7722, 0.421, 0.7722, 0.421, 0.7722, 0.421, 0.7722, 0.421, 0.7722, 0.421, 0.7722, 0.421, 0.7722, 0.421, 0.7722, 0.421, 0.7722, 0.421, 0.7722, 0.421, 0.7722, 0.421, 0.7722, 0.421, 0.7722, 0.421, 0.7722, 0.421, 0.7722, 0.421, 0.7722, 0.421, 0.7722, 0.421, 0.7722, 0.421, 0.7722, 0.421, 0.7722, 0.421, 0.7722, 0.421, 0.7722, 0.421, 0.7722, 0.421, 0.7722, 0.421, 0.7722, 0.421, 0.7722, 0.421, 0.7722, 0.421, 0.7722, 0.421, 0.7722, 0.421, 0.7722, 0.421, 0.7722, 0.421, 0.7722, 0.421, 0.7722, 0.421, 0.7722, 0.421, 0.7722, 0.421, 0.7722, 0.421, 0.7722, 0.421, 0.7722, 0.421, 0.7722, 0.421, 0.7722, 0.421, 0.7722, 0.421, 0.7722, 0.421, 0.7722, 0.421, 0.7722, 0.421, 0.7722, 0.421, 0.7722, 0.421, 0.7722, 0.421, 0.7722, 0.421, 0.7722, 0.421, 0.7722, 0.421, 0.7722, 0.421, 0.7722, 0.421, 0.7722, 0.421, 0.7722, 0.421, 0.7722, 0.421, 0.7722, 0.421, 0.7722, 0.421, 0.7722, 0.421, 0.7722, 0.421, 0.7722, 0.421, 0.7722, 0.421, 0.7722, 0.421, 0.7722, 0.421, 0.7722, 0.421, 0.7722, 0.421, 0.7722, 0.421, 0.7722, 0.421, 0.7722, 0.421, 0.7722, 0.421, 0.7722, 0.421, 0.7722, 0.421, 0.7722, 0.421, 0.7722, 0.421, 0.7722, 0.421, 0.7722, 0.421, 0.7722, 0.421, 0.7722, 0.421, 0.7722, 0.421, 0.7722, 0.421, 0.7722, 0.421, 0.7722, 0.421, 0.7722, 0.421, 0.7722, 0.421, 0.7722, 0.421, 0.7722, 0.421, 0.7722, 0.421, 0.7722, 0.421, 0.7722, 0.421, 0.7722, 0.421, 0.7722, 0.421, 0.7722, 0.421, 0.7722, 0.421, 0.7722, 0.421, 0.7722, 0.421, 0.7722, 0.421, 0.7722, 0.421, 0.7722, 0.421, 0.7722, 0.421, 0.7722, 0.421, 0.7722, 0.421, 0.7722, 0.421, 0.7722, 0.421, 0.7722, 0.421, 0.7722, 0.421, 0.7722, 0.421, 0.7722, 0.421, 0.7722, 0.421, 0.7722, 0.421, 0.7722, 0.421, 0.7722, 0.421, 0.7722, 0.421, 0.7722, 0.421, 0.7722, 0.421, 0.7722, 0.421, 0.7722, 0.421, 0.7722, 0.421, 0.7722, 0.421, 0.7722, 0.421, 0.7722, 0.421, 0.7722, 0.421, 0.7722, 0.421, 0.7722, 0.421, 0.7722, 0.421, 0.7722, 0.421, 0.7722, 0.421, 0.7722, 0.421, 0.7722, 0.421, 0.7722, 0.421, 0.7722, 0.421, 0.7722, 0.421, 0.7722, 0.421, 0.7722, 0.421, 0.7722, 0.421, 0.7722, 0.421, 0.7722, 0.421, 0.7722, 0.421, 0.7722, 0.421, 0.7722, 0.421, 0.7722, 0.421, 0.7722, 0.421, 0.7722, 0.421, 0.7722, 0.421, 0.7722, 0.421, 0.7722, 0.421, 0.7722, 0.421, 0.7722, 0.421, 0.7722, 0.421, 0.7722, 0.421, 0.7722, 0.421, 0.7722, 0.421, 0.7722, 0.421, 0.7722, 0.421, 0.7722, 0.421, 0.7722, 0.421, 0.7722, 0.421, 0.7722, 0.421, 0.7722, 0.421, 0.7722, 0.421, 0.7722, 0.421, 0.7722, 0.421, 0.7722, 0.421, 0.7722, 0.421, 0.7722, 0.421, 0.7722, 0.421, 0.7722, 0.421, 0.7722, 0.421, 0.7722, 0.421, 0.7722, 0.421, 0.7722, 0.421, 0.7722, 0.421, 0.7722, 0.421, 0.7722, 0.421, 0.7722, 0.421, 0.7722, 0.421, 0.7722, 0.421, 0.7722, 0.421, 0.7722, 0.421, 0.7722, 0.421, 0.7722, 0.421, 0.7722, 0.421, 0.7722, 0.421, 0.7722, 0.421, 0.7722, 0.421, 0.7722, 0.421, 0.7722, 0.421, 0.7722, 0.421, 0.7722, 0.421, 0.7722, 0.421, 0.7722, 0.421, 0.7722, 0.421, 0.7722, 0.421, 0.7722, 0.421, 0.7722, 0.421, 0.7722, 0.421, 0.7722, 0.421, 0.7722, 0.421, 0.7722, 0.421, 0.7722, 0.421, 0.7722, 0.421, 0.7722, 0.421, 0.7722, 0.421, 0.7722, 0.421, 0.7722, 0.421, 0.7722, 0.421, 0.7722, 0.421, 0.7722, 0.421, 0.7722, 0.421, 0.7722, 0.421, 0.7722, 0.421, 0.7722, 0.421, 0.7722, 0.421, 0.7722, 0.421, 0.7722, 0.421, 0.7722, 0.421, 0.7722, 0.421, 0.7722, 0.421, 0.7722, 0.421, 0.7722, 0.421, 0.7722, 0.421, 0.7722, 0.421, 0.7722, 0.421, 0.7722, 0.421, 0.7722, 0.421, 0.7722, 0.421, 0.7722, 0.421, 0.7722, 0.421, 0.7722, 0.421, 0.7722, 0.421, 0.7722, 0.421, 0.7722, 0.421, 0.7722, 0.421, 0.7722, 0.421, 0.7722, 0.421, 0.7722, 0.421, 0.7722, 0.421, 0.7722, 0.421, 0.7722, 0.421, 0.7722, 0.421, 0.7722, 0.421, 0.7722, 0.421, 0.7722, 0.421, 0.7722, 0.421, 0.7722, 0.421, 0.7722, 0.421, 0.7722, 0.421, 0.7722, 0.421, 0.7722, 0.421, 0.7722, 0.421, 0.7722, 0.421, 0.7722, 0.421, 0.7722, 0.421, 0.7722, 0.421, 0.7722, 0.421, 0.7722, 0.421, 0.7722, 0.421, 0.7722, 0.421, 0.7722, 0.421, 0.7722, 0.421, 0.7722, 0.421, 0.7722, 0.421, 0.7722, 0.421, 0.7722, 0.421, 0.7722, 0.421, 0.7722, 0.421, 0.7722, 0.421, 0.7722, 0.421, 0.7722, 0.421, 0.7722, 0.421, 0.7722, 0.421, 0.7722, 0.421, 0.7722, 0.421, 0.7722, 0.421, 0.7722, 0.421, 0.7722, 0.421, 0.7722, 0.421, 0.7722, 0.421, 0.7722, 0.421, 0.7722, 0.421, 0.7722, 0.421, 0.7722, 0.421, 0.7722, 0.421, 0.7722, 0.421, 0.7722, 0.421, 0.7722, 0.421, 0.7722, 0.421, 0.7722, 0.421, 0.7722, 0.421, 0.7722, 0.421, 0.7722, 0.421, 0.7722, 0.421, 0.7722, 0.421, 0.7722, 0.421, 0.7722, 0.421, 0.7722, 0.421, 0.7722, 0.421, 0.7722, 0.421, 0.7722, 0.421, 0.7722, 0.421, 0.7722, 0.421, 0.7722, 0.421, 0.7722, 0.421, 0.7722, 0.421, 0.7722, 0.421, 0.7722, 0.421, 0.7722, 0.421, 0.7722, 0.421, 0.7722, 0.421, 0.7722, 0.421, 0.7722, 0.421, 0.7722, 0.421, 0.7722, 0.421, 0.7722, 0.421, 0.7722, 0.421, 0.7722, 0.421, 0.7722, 0.421, 0.7722, 0.421, 0.7722, 0.421, 0.7722, 0.421, 0.7722, 0.421, 0.7722, 0.421, 0.7722, 0.421, 0.7722, 0.421, 0.7722, 0.421, 0.7722, 0.421, 0.7722, 0.421, 0.7722, 0.421, 0.7722, 0.421, 0.7722, 0.421, 0.7722, 0.421, 0.7722, 0.421, 0.7722, 0.421, 0.7722, 0.421, 0.7722, 0.421, 0.7722, 0.421, 0.7722, 0.421, 0.7722, 0.421, 0.7722, 0.421, 0.7722, 0.421, 0.7722, 0.421, 0.7722, 0.421, 0.7722, 0.421, 0.7722, 0.421, 0.7722, 0.421, 0.7722, 0.421, 0.7722, 0.421, 0.7722, 0.421, 0.7722, 0.421, 0.7722, 0.421, 0.7722, 0.421, 0.7722, 0.421, 0.7722, 0.421, 0.7722, 0.421, 0.7722, 0.421, 0.7722, 0.421, 0.7722, 0.421, 0.7722, 0.421, 0.7722, 0.421, 0.7722, 0.421, 0.7722, 0.421, 0.7722, 0.421, 0.7722, 0.421, 0.7722, 0.421, 0.7722, 0.421, 0.7722, 0.421, 0.7722, 0.421, 0.7722, 0.421, 0.7722, 0.421, 0.7722, 0.421, 0.7722, 0.421, 0.7722, 0.421, 0.7722, 0.421, 0.7722, 0.421, 0.7722, 0.421, 0.7722, 0.421, 0.7722, 0.421, 0.7722, 0.421, 0.7722, 0.421, 0.7722, 0.421, 0.7722, 0.421, 0.7722, 0.421, 0.7722, 0.421, 0.7722, 0.421, 0.7722, 0.421, 0.7722, 0.421, 0.7722, 0.421, 0.7722, 0.421, 0.7722, 0.421, 0.7722, 0.421, 0.7722, 0.421, 0.7722, 0.421, 0.7722, 0.421, 0.7722, 0.421, 0.7722, 0.421, 0.7722, 0.421, 0.7722, 0.421, 0.7722, 0.421, 0.7722, 0.421, 0.7722, 0.421, 0.7722, 0.421, 0.7722, 0.421, 0.7722, 0.421, 0.7722, 0.421, 0.7722, 0.421, 0.7722, 0.421, 0.7722, 0.421, 0.7722, 0.421, 0.7722, 0.421, 0.7722, 0.421, 0.7722, 0.421, 0.7722, 0.421, 0.7722, 0.421, 0.7722, 0.421, 0.7722, 0.421, 0.7722, 0.421, 0.7722, 0.421, 0.7722, 0.421, 0.7722, 0.421, 0.7722, 0.421, 0.7722, 0.421, 0.7722, 0.421, 0.7722, 0.421, 0.7722, 0.421, 0.7722, 0.421, 0.7722, 0.421, 0.7722, 0.421, 0.7722, 0.421, 0.7722, 0.421, 0.7722, 0.421, 0.7722, 0.421, 0.7722, 0.421, 0.7722, 0.421, 0.7722, 0.421, 0.7722, 0.421, 0.7722, 0.421, 0.7722, 0.421, 0.7722, 0.421, 0.7722, 0.421, 0.7722, 0.421, 0.7722, 0.421, 0.7722, 0.421, 0.7722, 0.421, 0.7722, 0.421, 0.7722, 0.421, 0.7722, 0.421, 0.7722, 0.421, 0.7722, 0.421, 0.7722, 0.421, 0.7722, 0.421, 0.7722, 0.421, 0.7722, 0.421, 0.7722, 0.421, 0.7722, 0.421, 0.7722, 0.421, 0.7722, 0.421, 0.7722, 0.421, 0.7722, 0.421, 0.7722, 0.421, 0.7722, 0.421, 0.7722, 0.421, 0.7722, 0.421, 0.7722, 0.421, 0.7722, 0.421, 0.7722, 0.421, 0.7722, 0.421, 0.7722, 0.421, 0.7722, 0.421, 0.7722, 0.421, 0.7722, 0.421, 0.7722, 0.421, 0.7722, 0.421, 0.7722, 0.421, 0.7722, 0.421, 0.7722, 0.421, 0.7722, 0.421, 0.7722, 0.421, 0.7722, 0.421, 0.7722, 0.421, 0.7722, 0.421, 0.7722, 0.421, 0.7722, 0.421, 0.7722, 0.421, 0.7722, 0.421, 0.7722, 0.421, 0.7722, 0.421, 0.7722, 0.421, 0.7722, 0.421, 0.7722, 0.421, 0.7722, 0.421, 0.7722, 0.421, 0.7722, 0.421, 0.7722, 0.421, 0.7722, 0.421, 0.7722, 0.421, 0.7722, 0.421, 0.7722, 0.421, 0.7722, 0.421, 0.7722, 0.421, 0.7722, 0.421, 0.7722, 0.421, 0.7722, 0.421, 0.7722, 0.421, 0.7722, 0.421, 0.7722, 0.421, 0.7722, 0.421, 0.7722, 0.421, 0.7722, 0.421, 0.7722, 0.421, 0.7722, 0.421, 0.7722, 0.421, 0.7722, 0.421, 0.7722, 0.421, 0.7722, 0.421, 0.7722, 0.421, 0.7722, 0.421, 0.7722, 0.421, 0.7722, 0.421, 0.7722, 0.421, 0.7722, 0.421, 0.7722, 0.421, 0.7722, 0.421, 0.7722, 0.421, 0.7722, 0.421, 0.7722, 0.421, 0.7722, 0.421, 0.7722, 0.421, 0.7722, 0.421, 0.7722, 0.421, 0.7722, 0.421, 0.7722, 0.421, 0.7722, 0.421, 0.7722, 0.421, 0.7722, 0.421, 0.7722, 0.421, 0.7722, 0.421, 0.7722, 0.421, 0.7722, 0.421, 0.7722, 0.421, 0.7722, 0.421, 0.7722, 0.421, 0.7722, 0.421, 0.7722, 0.421, 0.7722, 0.421, 0.7722, 0.421, 0.7722, 0.421, 0.7722, 0.421, 0.7722, 0.421, 0.7722, 0.421, 0.7722, 0.421, 0.7722, 0.421, 0.7722, 0.421, 0.7722, 0.421, 0.7722, 0.421, 0.7722, 0.421, 0.7722, 0.421, 0.7722, 0.421, 0.7722, 0.421, 0.7722, 0.421, 0.7722, 0.421, 0.7722, 0.421, 0.7722, 0.421, 0.7722, 0.421, 0.7722, 0.421, 0.7722, 0.421, 0.7722, 0.421, 0.7722, 0.421, 0.7722, 0.421, 0.7722, 0.421, 0.7722, 0.421, 0.7722, 0.421, 0.7722, 0.421, 0.7722, 0.421, 0.7722, 0.421, 0.7722, 0.421, 0.7722, 0.421, 0.7722, 0.421, 0.7722, 0.421, 0.7722, 0.421, 0.7722, 0.421, 0.7722, 0.421, 0.7722, 0.421, 0.7722, 0.421, 0.7722, 0.421, 0.7722, 0.421, 0.7722, 0.421, 0.7722, 0.421, 0.7722, 0.421, 0.7722, 0.421, 0.7722, 0.421, 0.7722, 0.421, 0.7722, 0.421, 0.7722, 0.421, 0.7722, 0.421, 0.7722, 0.421, 0.7722, 0.421, 0.7722, 0.421, 0.7722, 0.421, 0.7722, 0.421, 0.7722, 0.421, 0.7722, 0.421, 0.7722, 0.421, 0.7722, 0.421, 0.7722, 0.421, 0.7722, 0.421, 0.7722, 0.421, 0.7722, 0.421, 0.7722, 0.421, 0.7722, 0.421, 0.7722, 0.421, 0.7722, 0.421, 0.7722, 0.421, 0.7722, 0.421, 0.7722, 0.421, 0.7722, 0.421, 0.7722, 0.421, 0.7722, 0.421, 0.7722, 0.421, 0.7722, 0.421, 0.7722, 0.421, 0.7722, 0.421, 0.7722, 0.421, 0.7722, 0.421, 0.7722, 0.421, 0.7722, 0.421, 0.7722, 0.421, 0.7722, 0.421, 0.7722, 0.421, 0.7722, 0.421, 0.7722, 0.421, 0.7722, 0.421, 0.7722, 0.421, 0.7722, 0.421, 0.7722, 0.421, 0.7722, 0.421, 0.7722, 0.421, 0.7722, 0.421, 0.7722, 0.421, 0.7722, 0.421, 0.7722, 0.421, 0.7722, 0.421, 0.7722, 0.421, 0.7722, 0.421, 0.7722, 0.421, 0.7722, 0.421, 0.7722, 0.421, 0.7722, 0.421, 0.7722, 0.421, 0.7722, 0.421, 0.7722, 0.421, 0.7722, 0.421, 0.7722, 0.421, 0.7722, 0.421, 0.7722, 0.421, 0.7722, 0.421, 0.7722, 0.421, 0.7722, 0.421, 0.7722, 0.421, 0.7722, 0.421, 0.7722, 0.421, 0.7722, 0.421, 0.7722, 0.421, 0.7722, 0.421, 0.7722, 0.421, 0.7722, 0.421, 0.7722, 0.421, 0.7722, 0.421, 0.7722, 0.421, 0.7722, 0.421, 0.7722, 0.421, 0.7722, 0.421, 0.7722, 0.421, 0.7722, 0.421, 0.7722, 0.421, 0.7722, 0.421, 0.7722, 0.421, 0.7722, 0.421, 0.7722, 0.421, 0.7722, 0.421, 0.7722, 0.421, 0.7722, 0.421, 0.7722, 0.421, 0.7722, 0.421, 0.7722, 0.421, 0.7722, 0.421, 0.7722, 0.421, 0.7722, 0.421, 0.7722, 0.421, 0.7722, 0.421, 0.7722, 0.421, 0.7722, 0.421, 0.7722, 0.421, 0.7722, 0.421, 0.7722, 0.421, 0.7722, 0.421, 0.7722, 0.421, 0.7722, 0.421, 0.7722, 0.421, 0.7722, 0.421, 0.7722, 0.421, 0.7722, 0.421, 0.7722, 0.421, 0.7722, 0.421, 0.7722, 0.421, 0.7722, 0.421, 0.7722, 0.421, 0.7722, 0.421, 0.7722, 0.421, 0.7722, 0.421, 0.7722, 0.421, 0.7722, 0.421, 0.7722, 0.421, 0.7722, 0.421, 0.7722, 0.421, 0.7722, 0.421, 0.7722, 0.421, 0.7722, 0.421, 0.7722, 0.421, 0.7722, 0.421, 0.7722, 0.421, 0.7722, 0.421, 0.7722, 0.421, 0.7722, 0.421, 0.7722, 0.421, 0.7722, 0.421, 0.7722, 0.421, 0.7722, 0.421, 0.7722, 0.421, 0.7722, 0.421, 0.7722, 0.421, 0.7722, 0.421, 0.7722, 0.421, 0.7722, 0.421, 0.7722, 0.421, 0.7722, 0.421, 0.7722, 0.421, 0.7722, 0.421, 0.7722, 0.421, 0.7722, 0.421, 0.7722, 0.421, 0.7722, 0.421, 0.7722, 0.421, 0.7722, 0.421, 0.7722, 0.421, 0.7722, 0.421, 0.7722, 0.421, 0.7722, 0.421, 0.7722, 0.421, 0.7722, 0.421, 0.7722, 0.421, 0.7722, 0.421, 0.7722, 0.421, 0.7722, 0.421, 0.7722, 0.421, 0.7722, 0.421, 0.7722, 0.421, 0.7722, 0.421, 0.7722, 0.421, 0.7722, 0.421, 0.7722, 0.421, 0.7722, 0.421, 0.7722, 0.421, 0.7722, 0.421, 0.7722, 0.421, 0.7722, 0.421, 0.7722, 0.421, 0.7722, 0.421, 0.7722, 0.421, 0.7722, 0.421, 0.7722, 0.421, 0.7722, 0.421, 0.7722, 0.421, 0.7722, 0.421, 0.7722, 0.421, 0.7722, 0.421, 0.7722, 0.421, 0.7722, 0.421, 0.7722, 0.421, 0.7722, 0.421, 0.7722, 0.421, 0.7722, 0.421, 0.7722, 0.421, 0.7722, 0.421, 0.7722, 0.421, 0.7722, 0.421, 0.7722, 0.421, 0.7722, 0.421, 0.7722, 0.421, 0.7722, 0.421, 0.7722, 0.421, 0.7722, 0.421, 0.7722, 0.421, 0.7722, 0.421, 0.7722, 0.421, 0.7722, 0.421, 0.7722, 0.421, 0.7722, 0.421, 0.7722, 0.421, 0.7722, 0.421, 0.7722, 0.421, 0.7722, 0.421, 0.7722, 0.421, 0.7722, 0.421, 0.7722, 0.421, 0.7722, 0.421, 0.7722, 0.421, 0.7722, 0.421, 0.7722, 0.421, 0.7722, 0.421, 0.7722, 0.421, 0.7722, 0.421, 0.7722, 0.421, 0.7722, 0.421, 0.7722, 0.421, 0.7722, 0.421, 0.7722, 0.421, 0.7722, 0.421, 0.7722, 0.421, 0.7722, 0.421, 0.7722, 0.421, 0.7722, 0.421, 0.7722, 0.421, 0.7722, 0.421, 0.7722, 0.421, 0.7722, 0.421, 0.7722, 0.421, 0.7722, 0.421, 0.7722, 0.421, 0.7722, 0.421, 0.7722, 0.421, 0.7722, 0.421, 0.7722, 0.421, 0.7722, 0.421, 0.7722, 0.421, 0.7722, 0.421, 0.7722, 0.421, 0.7722, 0.421, 0.7722, 0.421, 0.7722, 0.421, 0.7722, 0.421, 0.7722, 0.421, 0.7722, 0.421, 0.7722, 0.421, 0.7722, 0.421, 0.7722, 0.421, 0.7722, 0.421, 0.7722, 0.421, 0.7722, 0.421, 0.7722, 0.421, 0.7722, 0.421, 0.7722, 0.421, 0.7722, 0.421, 0.7722, 0.421, 0.7722, 0.421, 0.7722, 0.421, 0.7722, 0.421, 0.7722, 0.421, 0.7722, 0.421, 0.7722, 0.421, 0.7722, 0.421, 0.7722, 0.421, 0.7722, 0.421, 0.7722, 0.421, 0.7722, 0.421, 0.7722, 0.421, 0.7722, 0.421, 0.7722, 0.421, 0.7722, 0.421, 0.7722, 0.421, 0.7722, 0.421, 0.7722, 0.421, 0.7722, 0.421, 0.7722, 0.421, 0.7722, 0.421, 0.7722, 0.421, 0.7722, 0.421, 0.7722, 0.421, 0.7722, 0.421, 0.7722, 0.421, 0.7722, 0.421, 0.7722, 0.421, 0.7722, 0.421, 0.7722, 0.421, 0.7722, 0.421, 0.7722, 0.421, 0.7722, 0.421, 0.7722, 0.421, 0.7722, 0.421, 0.7722, 0.421, 0.7722, 0.421, 0.7722, 0.421, 0.7722, 0.421, 0.7722, 0.421, 0.7722, 0.421, 0.7722, 0.421, 0.7722, 0.421, 0.7722, 0.421, 0.7722, 0.421, 0.7722, 0.421, 0.7722, 0.421, 0.7722, 0.421, 0.7722, 0.421, 0.7722, 0.421, 0.7722, 0.421, 0.7722, 0.421, 0.7722, 0.421, 0.7722, 0.421, 0.7722, 0.421, 0.7722, 0.421, 0.7722, 0.421, 0.7722, 0.421, 0.7722, 0.421, 0.7722, 0.421, 0.7722, 0.421, 0.7722, 0.421, 0.7722, 0.421, 0.7722, 0.421, 0.7722, 0.421, 0.7722, 0.421, 0.7722, 0.421, 0.7722, 0.421, 0.7722, 0.421, 0.7722, 0.421, 0.7722, 0.421, 0.7722, 0.421, 0.7722, 0.421, 0.7722, 0.421, 0.7722, 0.421, 0.7722, 0.421, 0.7722, 0.421, 0.7722, 0.421, 0.7722, 0.421, 0.7722, 0.421, 0.7722, 0.421, 0.7722, 0.421, 0.7722, 0.421, 0.7722, 0.421, 0.7722, 0.421, 0.7722, 0.421, 0.7722, 0.421, 0.7722, 0.421, 0.7722, 0.421, 0.7722, 0.421, 0.7722, 0.421, 0.7722, 0.421, 0.7722, 0.421, 0.7722, 0.421, 0.7722, 0.421, 0.7722, 0.421, 0.7722, 0.421, 0.7722, 0.421, 0.7722, 0.421, 0.7722, 0.421, 0.7722, 0.421, 0.7722, 0.421, 0.7722, 0.421, 0.7722, 0.421, 0.7722, 0.421, 0.7722, 0.421, 0.7722, 0.421, 0.7722, 0.421, 0.7722, 0.421, 0.7722, 0.421, 0.7722, 0.421, 0.7722, 0.421, 0.7722, 0.421, 0.7722, 0.421, 0.7722, 0.421, 0.7722, 0.421, 0.7722, 0.421, 0.7722, 0.421, 0.7722, 0.421, 0.7722, 0.421, 0.7722, 0.421, 0.7722, 0.421, 0.7722, 0.421, 0.7722, 0.421, 0.7722, 0.421, 0.7722, 0.421, 0.7722, 0.421, 0.7722, 0.421, 0.7722, 0.421, 0.7722, 0.421, 0.7722, 0.421, 0.7722, 0.421, 0.7722, 0.421, 0.7722, 0.421, 0.7722, 0.421, 0.7722, 0.421, 0.7722, 0.421, 0.7722, 0.421, 0.7722, 0.421, 0.7722, 0.421, 0.7722, 0.421, 0.7722, 0.421, 0.7722, 0.421, 0.7722, 0.421, 0.7722, 0.421, 0.7722, 0.421, 0.7722, 0.421, 0.7722, 0.421, 0.7722, 0.421, 0.7722, 0.421, 0.7722, 0.421, 0.7722, 0.421, 0.7722, 0.421, 0.7722, 0.421, 0.7722, 0.421, 0.7722, 0.421, 0.7722, 0.421, 0.7722, 0.421, 0.7722, 0.421, 0.7722, 0.421, 0.7722, 0.421, 0.7722, 0.421, 0.7722, 0.421, 0.7722, 0.421, 0.7722, 0.421, 0.7722, 0.421, 0.7722, 0.421, 0.7722, 0.421, 0.7722, 0.421, 0.7722, 0.421, 0.7722, 0.421, 0.7722, 0.421, 0.7722, 0.421, 0.7722, 0.421, 0.7722, 0.421, 0.7722, 0.421, 0.7722, 0.421, 0.7722, 0.421, 0.7722, 0.421, 0.7722, 0.421, 0.7722, 0.421, 0.7722, 0.421, 0.7722, 0.421, 0.7722, 0.421, 0.7722, 0.421, 0.7722, 0.421, 0.7722, 0.421, 0.7722, 0.421, 0.7722, 0.421, 0.7722, 0.421, 0.7722, 0.421, 0.7722, 0.421, 0.7722, 0.421, 0.7722, 0.421, 0.7722, 0.421, 0.7722, 0.421, 0.7722, 0.421, 0.7722, 0.421, 0.7722, 0.421, 0.7722, 0.421, 0.7722, 0.421, 0.7722, 0.421, 0.7722, 0.421, 0.7722, 0.421, 0.7722, 0.421, 0.7722, 0.421, 0.7722, 0.421, 0.7722, 0.421, 0.7722, 0.421, 0.7722, 0.421, 0.7722, 0.421, 0.7722, 0.421, 0.7722, 0.421, 0.7722, 0.421, 0.7722, 0.421, 0.7722, 0.421, 0.7722, 0.421, 0.7722, 0.421, 0.7722, 0.421, 0.7722, 0.421, 0.7722, 0.421, 0.7722, 0.421, 0.7722, 0.421, 0.7722, 0.421, 0.7722, 0.421, 0.7722, 0.421, 0.7722, 0.421, 0.7722, 0.421, 0.7722, 0.421, 0.7722, 0.421, 0.7722, 0.421, 0.7722, 0.421, 0.7722, 0.421, 0.7722, 0.421, 0.7722, 0.421, 0.7722, 0.421, 0.7722, 0.421, 0.7722, 0.421, 0.7722, 0.421, 0.7722, 0.421, 0.7722, 0.421, 0.7722, 0.421, 0.7722, 0.421, 0.7722, 0.421, 0.7722, 0.421, 0.7722, 0.421, 0.7722, 0.421, 0.7722, 0.421, 0.7722, 0.421, 0.7722, 0.421, 0.7722, 0.421, 0.7722, 0.421, 0.7722, 0.421, 0.7722, 0.421, 0.7722, 0.421, 0.7722, 0.421, 0.7722, 0.421, 0.7722, 0.421, 0.7722, 0.421, 0.7722, 0.421, 0.7722, 0.421, 0.7722, 0.421, 0.7722, 0.421, 0.7722, 0.421, 0.7722, 0.421, 0.7722, 0.421, 0.7722, 0.421, 0.7722, 0.421, 0.7722, 0.421, 0.7722, 0.421, 0.7722, 0.421, 0.7722, 0.421, 0.7722, 0.421, 0.7722, 0.421, 0.7722, 0.421, 0.7722, 0.421, 0.7722, 0.421, 0.7722, 0.421, 0.7722, 0.421, 0.7722, 0.421, 0.7722, 0.421, 0.7722, 0.421, 0.7722, 0.421, 0.7722, 0.421, 0.7722, 0.421, 0.7722, 0.421, 0.7722, 0.421, 0.7722, 0.421, 0.7722, 0.421, 0.7722, 0.421, 0.7722, 0.421, 0.7722, 0.421, 0.7722, 0.421, 0.7722, 0.421, 0.7722, 0.421, 0.7722, 0.421, 0.7722, 0.421, 0.7722, 0.421, 0.7722, 0.421, 0.7722, 0.421, 0.7722, 0.421, 0.7722, 0.421, 0.7722, 0.421, 0.7722, 0.421, 0.7722, 0.421, 0.7722, 0.421, 0.7722, 0.421, 0.7722, 0.421, 0.7722, 0.421, 0.7722, 0.421, 0.7722, 0.421, 0.7722, 0.421, 0.7722, 0.421, 0.7722, 0.421, 0.7722, 0.421, 0.7722, 0.421, 0.7722, 0.421, 0.7722, 0.421, 0.7722, 0.421, 0.7722, 0.421, 0.7722, 0.421, 0.7722, 0.421, 0.7722, 0.421, 0.7722, 0.421, 0.7722, 0.421, 0.7722, 0.421, 0.7722, 0.421, 0.7722, 0.421, 0.7722, 0.421, 0.7722, 0.421, 0.7722, 0.421, 0.7722, 0.421, 0.7722, 0.421, 0.7722, 0.421, 0.7722, 0.421, 0.7722, 0.421, 0.7722, 0.421, 0.7722, 0.421, 0.7722, 0.421, 0.7722, 0.421, 0.7722, 0.421, 0.7722, 0.421, 0.7722, 0.421, 0.7722, 0.421, 0.7722, 0.421, 0.7722, 0.421, 0.7722, 0.421, 0.7722, 0.421, 0.7722, 0.421, 0.7722, 0.421, 0.7722, 0.421, 0.7722, 0.421, 0.7722, 0.421, 0.7722, 0.421, 0.7722, 0.421, 0.7722, 0.421, 0.7722, 0.421, 0.7722, 0.421, 0.7722, 0.421, 0.7722, 0.421, 0.7722, 0.421, 0.7722, 0.421, 0.7722, 0.421, 0.7722, 0.421, 0.7722, 0.421, 0.7722, 0.421, 0.7722, 0.421, 0.7722, 0.421, 0.7722, 0.421, 0.7722, 0.421, 0.7722, 0.421, 0.7722, 0.421, 0.7722, 0.421, 0.7722, 0.421, 0.7722, 0.421, 0.7722, 0.421, 0.7722, 0.421, 0.7722, 0.421, 0.7722, 0.421, 0.7722, 0.421, 0.7722, 0.421, 0.7722, 0.421, 0.7722, 0.421, 0.7722, 0.421, 0.7722, 0.421, 0.7722, 0.421, 0.7722, 0.421, 0.7722, 0.421, 0.7722, 0.421, 0.7722, 0.421, 0.7722, 0.421, 0.7722, 0.421, 0.7722, 0.421, 0.7722, 0.421, 0.7722, 0.421, 0.7722, 0.421, 0.7722, 0.421, 0.7722, 0.421, 0.7722, 0.421, 0.7722, 0.421, 0.7722, 0.421, 0.7722, 0.421, 0.7722, 0.421, 0.7722, 0.421, 0.7722, 0.421, 0.7722, 0.421, 0.7722, 0.421, 0.7722, 0.421, 0.7722, 0.421, 0.7722, 0.421, 0.7722, 0.421, 0.7722, 0.421, 0.7722, 0.421, 0.7722, 0.421, 0.7722, 0.421, 0.7722, 0.421, 0.7722, 0.421, 0.7722, 0.421, 0.7722, 0.421, 0.7722, 0.421, 0.7722, 0.421, 0.7722, 0.421, 0.7722, 0.421, 0.7722, 0.421, 0.7722, 0.421, 0.7722, 0.421, 0.7722, 0.421, 0.7722, 0.421, 0.7722, 0.421, 0.7722, 0.421, 0.7722, 0.421, 0.7722, 0.421, 0.7722, 0.421, 0.7722, 0.421, 0.7722, 0.421, 0.7722, 0.421, 0.7722, 0.421, 0.7722, 0.421, 0.7722, 0.421, 0.7722, 0.421, 0.7722, 0.421, 0.7722, 0.421, 0.7722, 0.421, 0.7722, 0.421, 0.7722, 0.421, 0.7722, 0.421, 0.7722, 0.421, 0.7722, 0.421, 0.7722, 0.421, 0.7722, 0.421, 0.7722, 0.421, 0.7722, 0.421, 0.7722, 0.421, 0.7722, 0.421, 0.7722, 0.421, 0.7722, 0.421, 0.7722, 0.421, 0.7722, 0.421, 0.7722, 0.421, 0.7722, 0.421, 0.7722, 0.421, 0.7722, 0.421, 0.7722, 0.421, 0.7722, 0.421, 0.7722, 0.421, 0.7722, 0.421, 0.7722, 0.421, 0.7722, 0.421, 0.7722, 0.421, 0.7722, 0.421, 0.7722, 0.421, 0.7722, 0.421, 0.7722, 0.421, 0.7722, 0.421, 0.7722, 0.421, 0.7722, 0.421, 0.7722, 0.421, 0.7722, 0.421, 0.7722, 0.421, 0.7722, 0.421, 0.7722, 0.421, 0.7722, 0.421, 0.7722, 0.421, 0.7722, 0.421, 0.7722, 0.421, 0.7722, 0.421, 0.7722, 0.421, 0.7722, 0.421, 0.7722, 0.421, 0.7722, 0.421, 0.7722, 0.421, 0.7722, 0.421, 0.7722, 0.421, 0.7722, 0.421, 0.7722, 0.421, 0.7722, 0.421, 0.7722, 0.421, 0.7722, 0.421, 0.7722, 0.421, 0.7722, 0.421, 0.7722, 0.421, 0.7722, 0.421, 0.7722, 0.421, 0.7722, 0.421, 0.7722, 0.421, 0.7722, 0.421, 0.7722, 0.421, 0.7722, 0.421, 0.7722, 0.421, 0.7722, 0.421, 0.7722, 0.421, 0.7722, 0.421, 0.7722, 0.421, 0.7722, 0.421, 0.7722, 0.421, 0.7722, 0.421, 0.7722, 0.421, 0.7722, 0.421, 0.7722, 0.421, 0.7722, 0.421, 0.7722, 0.421, 0.7722, 0.421, 0.7722, 0.421, 0.7722, 0.421, 0.7722, 0.421, 0.7722, 0.421, 0.7722, 0.421, 0.7722, 0.421, 0.7722, 0.421, 0.7722, 0.421, 0.7722, 0.421, 0.7722, 0.421, 0.7722, 0.421, 0.7722, 0.421, 0.7722, 0.421, 0.7722, 0.421, 0.7722, 0.421, 0.7722, 0.421, 0.7722, 0.421, 0.7722, 0.421, 0.7722, 0.421, 0.7722, 0.421, 0.7722, 0.421, 0.7722, 0.421, 0.7722, 0.421, 0.7722, 0.421, 0.7722, 0.421, 0.7722, 0.421, 0.7722, 0.421, 0.7722, 0.421, 0.7722, 0.421, 0.7722, 0.421, 0.7722, 0.421, 0.7722, 0.421, 0.7722, 0.421, 0.7722, 0.421, 0.7722, 0.421, 0.7722, 0.421, 0.7722, 0.421, 0.7722, 0.421, 0.7722, 0.421, 0.7722, 0.421, 0.7722, 0.421, 0.7722, 0.421, 0.7722, 0.421, 0.7722, 0.421, 0.7722, 0.421, 0.7722, 0.421, 0.7722, 0.421, 0.7722, 0.421, 0.7722, 0.421, 0.7722, 0.421, 0.7722, 0.421, 0.7722, 0.421, 0.7722, 0.421, 0.7722, 0.421, 0.7722, 0.421, 0.7722, 0.421, 0.7722, 0.421, 0.7722, 0.421, 0.7722, 0.421, 0.7722, 0.421, 0.7722, 0.421, 0.7722, 0.421, 0.7722, 0.421, 0.7722, 0.421, 0.7722, 0.421, 0.7722, 0.421, 0.7722, 0.421, 0.7722, 0.421, 0.7722, 0.421, 0.7722, 0.421, 0.7722, 0.421, 0.7722, 0.421, 0.7722, 0.421, 0.7722, 0.421, 0.7722, 0.421, 0.7722, 0.421, 0.7722, 0.421, 0.7722, 0.421, 0.7722, 0.421, 0.7722, 0.421, 0.7722, 0.421, 0.7722, 0.421, 0.7722, 0.421, 0.7722, 0.421, 0.7722, 0.421, 0.7722, 0.421, 0.7722, 0.421, 0.7722, 0.421, 0.7722, 0.421, 0.7722, 0.421, 0.7722, 0.421, 0.7722, 0.421, 0.7722, 0.421, 0.7722, 0.421, 0.7722, 0.421, 0.7722, 0.421, 0.7722, 0.421, 0.7722, 0.421, 0.7722, 0.421, 0.7722, 0.421, 0.7722, 0.421, 0.7722, 0.421, 0.7722, 0.421, 0.7722, 0.421, 0.7722, 0.421, 0.7722, 0.421, 0.7722, 0.421, 0.7722, 0.421, 0.7722, 0.421, 0.7722, 0.421, 0.7722, 0.421, 0.7722, 0.421, 0.7722, 0.421, 0.7722, 0.421, 0.7722, 0.421, 0.7722, 0.421, 0.7722, 0.421, 0.7722, 0.421, 0.7722, 0.421, 0.7722, 0.421, 0.7722, 0.421, 0.7722, 0.421, 0.7722, 0.421, 0.7722, 0.421, 0.7722, 0.421, 0.7722, 0.421, 0.7722, 0.421, 0.7722, 0.421, 0.7722, 0.421, 0.7722, 0.421, 0.7722, 0.421, 0.7722, 0.421, 0.7722, 0.421, 0.7722, 0.421, 0.7722, 0.421, 0.7722, 0.421, 0.7722, 0.421, 0.7722, 0.421, 0.7722, 0.421, 0.7722, 0.421, 0.7722, 0.421, 0.7722, 0.421, 0.7722, 0.421, 0.7722, 0.421, 0.7722, 0.421, 0.7722, 0.421, 0.7722, 0.421, 0.7722, 0.421, 0.7722, 0.421, 0.7722, 0.421, 0.7722, 0.421, 0.7722, 0.421, 0.7722, 0.421, 0.7722, 0.421, 0.7722, 0.421, 0.7722, 0.421, 0.7722, 0.421, 0.7722, 0.421, 0.7722, 0.421, 0.7722, 0.421, 0.7722, 0.421, 0.7722, 0.421, 0.7722, 0.421, 0.7722, 0.421, 0.7722, 0.421, 0.7722, 0.421, 0.7722, 0.421, 0.7722, 0.421, 0.7722, 0.421, 0.7722, 0.421, 0.7722, 0.421, 0.7722, 0.421, 0.7722, 0.421, 0.7722, 0.421, 0.7722, 0.421, 0.7722, 0.421, 0.7722, 0.421, 0.7722, 0.421, 0.7722, 0.421, 0.7722, 0.421, 0.7722, 0.421, 0.7722, 0.421, 0.7722, 0.421, 0.7722, 0.421, 0.7722, 0.421, 0.7722, 0.421, 0.7722, 0.421, 0.7722, 0.421, 0.7722, 0.421, 0.7722, 0.421, 0.7722, 0.421, 0.7722, 0.421, 0.7722, 0.421, 0.7722, 0.421, 0.7722, 0.421, 0.7722, 0.421, 0.7722, 0.421, 0.7722, 0.421, 0.7722, 0.421, 0.7722, 0.421, 0.7722, 0.421, 0.7722, 0.421, 0.7722, 0.421, 0.7722, 0.421, 0.7722, 0.421, 0.7722, 0.421, 0.7722, 0.421, 0.7722, 0.421, 0.7722, 0.421, 0.7722, 0.421, 0.7722, 0.421, 0.7722, 0.421, 0.7722, 0.421, 0.7722, 0.421, 0.7722, 0.421, 0.7722, 0.421, 0.7722, 0.421, 0.7722, 0.421, 0.7722, 0.421, 0.7722, 0.421, 0.7722, 0.421, 0.7722, 0.421, 0.7722, 0.421, 0.7722, 0.421, 0.7722, 0.421, 0.7722, 0.421, 0.7722, 0.421, 0.7722, 0.421, 0.7722, 0.421, 0.7722, 0.421, 0.7722, 0.421, 0.7722, 0.421, 0.7722, 0.421, 0.7722, 0.421, 0.7722, 0.421, 0.7722, 0.421, 0.7722, 0.421, 0.7722, 0.421, 0.7722, 0.421, 0.7722, 0.421, 0.7722, 0.421, 0.7722, 0.421, 0.7722, 0.421, 0.7722, 0.421, 0.7722, 0.421, 0.7722, 0.421, 0.7722, 0.421, 0.7722, 0.421, 0.7722, 0.421, 0.7722, 0.421, 0.7722, 0.421, 0.7722, 0.421, 0.7722, 0.421, 0.7722, 0.421, 0.7722, 0.421, 0.7722, 0.421, 0.7722, 0.421, 0.7722, 0.421, 0.7722, 0.421, 0.7722, 0.421, 0.7722, 0.421, 0.7722, 0.421, 0.7722, 0.421, 0.7722, 0.421, 0.7722, 0.421, 0.7722, 0.421, 0.7722, 0.421, 0.7722, 0.421, 0.7722, 0.421, 0.7722, 0.421, 0.7722, 0.421, 0.7722, 0.421, 0.7722, 0.421, 0.7722, 0.421, 0.7722, 0.421, 0.7722, 0.421, 0.7722, 0.421, 0.7722, 0.421, 0.7722, 0.421, 0.7722, 0.421, 0.7722, 0.421, 0.7722, 0.421, 0.7722, 0.421, 0.7722, 0.421, 0.7722, 0.421, 0.7722, 0.421, 0.7722, 0.421, 0.7722, 0.421, 0.7722, 0.421, 0.7722, 0.421, 0.7722, 0.421, 0.7722, 0.421, 0.7722, 0.421, 0.7722, 0.421, 0.7722, 0.421, 0.7722, 0.421, 0.7722, 0.421, 0.7722, 0.421, 0.7722, 0.421, 0.7722, 0.421, 0.7722, 0.421, 0.7722, 0.421, 0.7722, 0.421, 0.7722, 0.421, 0.7722, 0.421, 0.7722, 0.421, 0.7722, 0.421, 0.7722, 0.421, 0.7722, 0.421, 0.7722, 0.421, 0.7722, 0.421, 0.7722, 0.421, 0.7722, 0.421, 0.7722, 0.421, 0.7722, 0.421, 0.7722, 0.421, 0.7722, 0.421, 0.7722, 0.421, 0.7722, 0.421, 0.7722, 0.421, 0.7722, 0.421, 0.7722, 0.421, 0.7722, 0.421, 0.7722, 0.421, 0.7722, 0.421, 0.7722, 0.421, 0.7722, 0.421, 0.7722, 0.421, 0.7722, 0.421, 0.7722, 0.421, 0.7722, 0.421, 0.7722, 0.421, 0.7722, 0.421, 0.7722, 0.421, 0.7722, 0.421, 0.7722, 0.421, 0.7722, 0.421, 0.7722, 0.421, 0.7722, 0.421, 0.7722, 0.421, 0.7722, 0.421, 0.7722, 0.421, 0.7722, 0.421, 0.7722, 0.421, 0.7722, 0.421, 0.7722, 0.421, 0.7722, 0.421, 0.7722, 0.421, 0.7722, 0.421, 0.7722, 0.421, 0.7722, 0.421, 0.7722, 0.421, 0.7722, 0.421, 0.7722, 0.421, 0.7722, 0.421, 0.7722, 0.421, 0.7722, 0.421, 0.7722, 0.421, 0.7722, 0.421, 0.7722, 0.421, 0.7722, 0.421, 0.7722, 0.421, 0.7722, 0.421, 0.7722, 0.421, 0.7722, 0.421, 0.7722, 0.421, 0.7722, 0.421, 0.7722, 0.421, 0.7722, 0.421, 0.7722, 0.421, 0.7722, 0.421, 0.7722, 0.421, 0.7722, 0.421, 0.7722, 0.421, 0.7722, 0.421, 0.7722, 0.421, 0.7722, 0.421, 0.7722, 0.421, 0.7722, 0.421, 0.7722, 0.421, 0.7722, 0.421, 0.7722, 0.421, 0.7722, 0.421, 0.7722, 0.421, 0.7722, 0.421, 0.7722, 0.421, 0.7722, 0.421, 0.7722, 0.421, 0.7722, 0.421, 0.7722, 0.421, 0.7722, 0.421, 0.7722, 0.421, 0.7722, 0.421, 0.7722, 0.421, 0.7722, 0.421, 0.7722, 0.421, 0.7722, 0.421, 0.7722, 0.421, 0.7722, 0.421, 0.7722, 0.421, 0.7722, 0.421, 0.7722, 0.421, 0.7722, 0.421, 0.7722, 0.421, 0.7722, 0.421, 0.7722, 0.421, 0.7722, 0.421, 0.7722, 0.421, 0.7722, 0.421, 0.7722, 0.421, 0.7722, 0.421, 0.7722, 0.421, 0.7722, 0.421, 0.7722, 0.421, 0.7722, 0.421, 0.7722, 0.421, 0.7722, 0.421, 0.7722, 0.421, 0.7722, 0.421, 0.7722, 0.421, 0.7722, 0.421, 0.7722, 0.421, 0.7722, 0.421, 0.7722, 0.421, 0.7722, 0.421, 0.7722, 0.421, 0.7722, 0.421, 0.7722, 0.421, 0.7722, 0.421, 0.7722, 0.421, 0.7722, 0.421, 0.7722, 0.421, 0.7722, 0.421, 0.7722, 0.421, 0.7722, 0.421, 0.7722, 0.421, 0.7722, 0.421, 0.7722, 0.421, 0.7722, 0.421, 0.7722, 0.421, 0.7722, 0.421, 0.7722, 0.421, 0.7722, 0.421, 0.7722, 0.421, 0.7722, 0.421, 0.7722, 0.421, 0.7722, 0.421, 0.7722, 0.421, 0.7722, 0.421, 0.7722, 0.421, 0.7722, 0.421, 0.7722, 0.421, 0.7722, 0.421, 0.7722, 0.421, 0.7722, 0.421, 0.7722, 0.421, 0.7722, 0.421, 0.7722, 0.421, 0.7722, 0.421, 0.7722, 0.421, 0.7722, 0.421, 0.7722, 0.421, 0.7722, 0.421, 0.7722, 0.421, 0.7722, 0.421, 0.7722, 0.421, 0.7722, 0.421, 0.7722, 0.421, 0.7722, 0.421, 0.7722, 0.421, 0.7722, 0.421, 0.7722, 0.421, 0.7722, 0.421, 0.7722, 0.421, 0.7722, 0.421, 0.7722, 0.421, 0.7722, 0.421, 0.7722, 0.421, 0.7722, 0.421, 0.7722, 0.421, 0.7722, 0.421, 0.7722, 0.421, 0.7722, 0.421, 0.7722, 0.421, 0.7722, 0.421, 0.7722, 0.421, 0.7722, 0.421, 0.7722, 0.421, 0.7722, 0.421, 0.7722, 0.421, 0.7722, 0.421, 0.7722, 0.421, 0.7722, 0.421, 0.7722, 0.421, 0.7722, 0.421, 0.7722, 0.421, 0.7722, 0.421, 0.7722, 0.421, 0.7722, 0.421, 0.7722, 0.421, 0.7722, 0.421, 0.7722, 0.421, 0.7722, 0.421, 0.7722, 0.421, 0.7722, 0.421, 0.7722, 0.421, 0.7722, 0.421, 0.7722, 0.421, 0.7722, 0.421, 0.7722, 0.421, 0.7722, 0.421, 0.7722, 0.421, 0.7722, 0.421, 0.7722, 0.421, 0.7722, 0.421, 0.7722, 0.421, 0.7722, 0.421, 0.7722, 0.421, 0.7722, 0.421, 0.7722, 0.421, 0.7722, 0.421, 0.7722, 0.421, 0.7722, 0.421, 0.7722, 0.421, 0.7722, 0.421, 0.7722, 0.421, 0.7722, 0.421, 0.7722, 0.421, 0.7722, 0.421, 0.7722, 0.421, 0.7722, 0.421, 0.7722, 0.421, 0.7722, 0.421, 0.7722, 0.421, 0.7722, 0.421, 0.7722, 0.421, 0.7722, 0.421, 0.7722, 0.421, 0.7722, 0.421, 0.7722, 0.421, 0.7722, 0.421, 0.7722, 0.421, 0.7722, 0.421, 0.7722, 0.421, 0.7722, 0.421, 0.7722, 0.421, 0.7722, 0.421, 0.7722, 0.421, 0.7722, 0.421, 0.7722, 0.421, 0.7722, 0.421, 0.7722, 0.421, 0.7722, 0.421, 0.7722, 0.421, 0.7722, 0.421, 0.7722, 0.421, 0.7722, 0.421, 0.7722, 0.421, 0.7722, 0.421, 0.7722, 0.421, 0.7722, 0.421, 0.7722, 0.421, 0.7722, 0.421, 0.7722, 0.421, 0.7722, 0.421, 0.7722, 0.421, 0.7722, 0.421, 0.7722, 0.421, 0.7722, 0.421, 0.7722, 0.421, 0.7722, 0.421, 0.7722, 0.421, 0.7722, 0.421, 0.7722, 0.421, 0.7722, 0.421, 0.7722, 0.421, 0.7722, 0.421, 0.7722, 0.421, 0.7722, 0.421, 0.7722, 0.421, 0.7722, 0.421, 0.7722, 0.421, 0.7722, 0.421, 0.7722, 0.421, 0.7722, 0.421, 0.7722, 0.421, 0.7722, 0.421, 0.7722, 0.421, 0.7722, 0.421, 0.7722, 0.421, 0.7722, 0.421, 0.7722, 0.421, 0.7722, 0.421, 0.7722, 0.421, 0.7722, 0.421, 0.7722, 0.421, 0.7722, 0.421, 0.7722, 0.421, 0.7722, 0.421, 0.7722, 0.421, 0.7722, 0.421, 0.7722, 0.421, 0.7722, 0.421, 0.7722, 0.421, 0.7722, 0.421, 0.7722, 0.421, 0.7722, 0.421, 0.7722, 0.421, 0.7722, 0.421, 0.7722, 0.421, 0.7722, 0.421, 0.7722, 0.421, 0.7722, 0.421, 0.7722, 0.421, 0.7722, 0.421, 0.7722, 0.421, 0.7722, 0.421, 0.7722, 0.421, 0.7722, 0.421, 0.7722, 0.421, 0.7722, 0.421, 0.7722, 0.421, 0.7722, 0.421, 0.7722, 0.421, 0.7722, 0.421, 0.7722, 0.421, 0.7722, 0.421, 0.7722, 0.421, 0.7722, 0.421, 0.7722, 0.421, 0.7722, 0.421, 0.7722, 0.421, 0.7722, 0.421, 0.7722, 0.421, 0.7722, 0.421, 0.7722, 0.421, 0.7722, 0.421, 0.7722, 0.421, 0.7722, 0.421, 0.7722, 0.421, 0.7722, 0.421, 0.7722, 0.421, 0.7722, 0.421, 0.7722, 0.421, 0.7722, 0.421, 0.7722, 0.421, 0.7722, 0.421, 0.7722, 0.421, 0.7722, 0.421, 0.7722, 0.421, 0.7722, 0.421, 0.7722, 0.421, 0.7722, 0.421, 0.7722, 0.421, 0.7722, 0.421, 0.7722, 0.421, 0.7722, 0.421, 0.7722, 0.421, 0.7722, 0.421, 0.7722, 0.421, 0.7722, 0.421, 0.7722, 0.421, 0.7722, 0.421, 0.7722, 0.421, 0.7722, 0.421, 0.7722, 0.421, 0.7722, 0.421, 0.7722, 0.421, 0.7722, 0.421, 0.7722, 0.421, 0.7722, 0.421, 0.7722, 0.421, 0.7722, 0.421, 0.7722, 0.421, 0.7722, 0.421, 0.7722, 0.421, 0.7722, 0.421, 0.7722, 0.421, 0.7722, 0.421, 0.7722, 0.421, 0.7722, 0.421, 0.7722, 0.421, 0.7722, 0.421, 0.7722, 0.421, 0.7722, 0.421, 0.7722, 0.421, 0.7722, 0.421, 0.7722, 0.421, 0.7722, 0.421, 0.7722, 0.421, 0.7722, 0.421, 0.7722, 0.421, 0.7722, 0.421, 0.7722, 0.421, 0.7722, 0.421, 0.7722, 0.421, 0.7722, 0.421, 0.7722, 0.421, 0.7722, 0.421, 0.7722, 0.421, 0.7722, 0.421, 0.7722, 0.421, 0.7722, 0.421, 0.7722, 0.421, 0.7722, 0.421, 0.7722, 0.421, 0.7722, 0.421, 0.7722, 0.421, 0.7722, 0.421, 0.7722, 0.421, 0.7722, 0.421, 0.7722, 0.421, 0.7722, 0.421, 0.7722, 0.421, 0.7722, 0.421, 0.7722, 0.421, 0.7722, 0.421, 0.7722, 0.421, 0.7722, 0.421, 0.7722, 0.421, 0.7722, 0.421, 0.7722, 0.421, 0.7722, 0.421, 0.7722, 0.421, 0.7722, 0.421, 0.7722, 0.421, 0.7722, 0.421, 0.7722, 0.421, 0.7722, 0.421, 0.7722, 0.421, 0.7722, 0.421, 0.7722, 0.421, 0.7722, 0.421, 0.7722, 0.421, 0.7722, 0.421, 0.7722, 0.421, 0.7722, 0.421, 0.7722, 0.421, 0.7722, 0.421, 0.7722, 0.421, 0.7722, 0.421, 0.7722, 0.421, 0.7722, 0.421, 0.7722, 0.421, 0.7722, 0.421, 0.7722, 0.421, 0.7722, 0.421, 0.7722, 0.421, 0.7722, 0.421, 0.7722, 0.421, 0.7722, 0.421, 0.7722, 0.421, 0.7722, 0.421, 0.7722, 0.421, 0.7722, 0.421, 0.7722, 0.421, 0.7722, 0.421, 0.7722, 0.421, 0.7722, 0.421, 0.7722, 0.421, 0.7722, 0.421, 0.7722, 0.421, 0.7722, 0.421, 0.7722, 0.421, 0.7722, 0.421, 0.7722, 0.421, 0.7722, 0.421, 0.7722, 0.421, 0.7722, 0.421, 0.7722, 0.421, 0.7722, 0.421, 0.7722, 0.421, 0.7722, 0.421, 0.7722, 0.421, 0.7722, 0.421, 0.7722, 0.421, 0.7722, 0.421, 0.7722, 0.421, 0.7722, 0.421, 0.7722, 0.421, 0.7722, 0.421, 0.7722, 0.421, 0.7722, 0.421, 0.7722, 0.421, 0.7722, 0.421, 0.7722, 0.421, 0.7722, 0.421, 0.7722, 0.421, 0.7722, 0.421, 0.7722, 0.421, 0.7722, 0.421, 0.7722, 0.421, 0.7722, 0.421, 0.7722, 0.421, 0.7722, 0.421, 0.7722, 0.421, 0.7722, 0.421, 0.7722, 0.421, 0.7722, 0.421, 0.7722, 0.421, 0.7722, 0.421, 0.7722, 0.421, 0.7722, 0.421, 0.7722, 0.421, 0.7722, 0.421, 0.7722, 0.421, 0.7722, 0.421, 0.7722, 0.421, 0.7722, 0.421, 0.7722, 0.421, 0.7722, 0.421, 0.7722, 0.421, 0.7722, 0.421, 0.7722, 0.421, 0.7722, 0.421, 0.7722, 0.421, 0.7722, 0.421, 0.7722, 0.421, 0.7722, 0.421, 0.7722, 0.421, 0.7722, 0.421, 0.7722, 0.421, 0.7722, 0.421, 0.7722, 0.421, 0.7722, 0.421, 0.7722, 0.421, 0.7722, 0.421, 0.7722, 0.421, 0.7722, 0.421, 0.7722, 0.421, 0.7722, 0.421, 0.7722, 0.421, 0.7722, 0.421, 0.7722, 0.421, 0.7722, 0.421, 0.7722, 0.421, 0.7722, 0.421, 0.7722, 0.421, 0.7722, 0.421, 0.7722, 0.421, 0.7722, 0.421, 0.7722, 0.421, 0.7722, 0.421, 0.7722, 0.421, 0.7722, 0.421, 0.7722, 0.421, 0.7722, 0.421, 0.7722, 0.421, 0.7722, 0.421, 0.7722, 0.421, 0.7722, 0.421, 0.7722, 0.421, 0.7722, 0.421, 0.7722, 0.421, 0.7722, 0.421, 0.7722, 0.421, 0.7722, 0.421, 0.7722, 0.421, 0.7722, 0.421, 0.7722, 0.421, 0.7722, 0.421, 0.7722, 0.421, 0.7722, 0.421, 0.7722, 0.421, 0.7722, 0.421, 0.7722, 0.421, 0.7722, 0.421, 0.7722, 0.421, 0.7722, 0.421, 0.7722, 0.421, 0.7722, 0.421, 0.7722, 0.421, 0.7722, 0.421, 0.7722, 0.421, 0.7722, 0.421, 0.7722, 0.421, 0.7722, 0.421, 0.7722, 0.421, 0.7722, 0.421, 0.7722, 0.421, 0.7722, 0.421, 0.7722, 0.421, 0.7722, 0.421, 0.7722, 0.421, 0.7722, 0.421, 0.7722, 0.421, 0.7722, 0.421, 0.7722, 0.421, 0.7722, 0.421, 0.7722, 0.421, 0.7722, 0.421, 0.7722, 0.421, 0.7722, 0.421, 0.7722, 0.421, 0.7722, 0.421, 0.7722, 0.421, 0.7722, 0.421, 0.7722, 0.421, 0.7722, 0.421, 0.7722, 0.421, 0.7722, 0.421, 0.7722, 0.421, 0.7722, 0.421, 0.7722, 0.421, 0.7722, 0.421, 0.7722, 0.421, 0.7722, 0.421, 0.7722, 0.421, 0.7722, 0.421, 0.7722, 0.421, 0.7722, 0.421, 0.7722, 0.421, 0.7722, 0.421, 0.7722, 0.421, 0.7722, 0.421, 0.7722, 0.421, 0.7722, 0.421, 0.7722, 0.421, 0.7722, 0.421, 0.7722, 0.421, 0.7722, 0.421, 0.7722, 0.421, 0.7722, 0.421, 0.7722, 0.421, 0.7722, 0.421, 0.7722, 0.421, 0.7722, 0.421, 0.7722, 0.421, 0.7722, 0.421, 0.7722, 0.421, 0.7722, 0.421, 0.7722, 0.421, 0.7722, 0.421, 0.7722, 0.421, 0.7722, 0.421, 0.7722, 0.421, 0.7722, 0.421, 0.7722, 0.421, 0.7722, 0.421, 0.7722, 0.421, 0.7722, 0.421, 0.7722, 0.421, 0.7722, 0.421, 0.7722, 0.421, 0.7722, 0.421, 0.7722, 0.421, 0.7722, 0.421, 0.7722, 0.421, 0.7722, 0.421, 0.7722, 0.421, 0.7722, 0.421, 0.7722, 0.421, 0.7722, 0.421, 0.7722, 0.421, 0.7722, 0.421, 0.7722, 0.421, 0.7722, 0.421, 0.7722, 0.421, 0.7722, 0.421, 0.7722, 0.421, 0.7722, 0.421, 0.7722, 0.421, 0.7722, 0.421, 0.7722, 0.421, 0.7722, 0.421, 0.7722, 0.421, 0.7722, 0.421, 0.7722, 0.421, 0.7722, 0.421, 0.7722, 0.421, 0.7722, 0.421, 0.7722, 0.421, 0.7722, 0.421, 0.7722, 0.421, 0.7722, 0.421, 0.7722, 0.421, 0.7722, 0.421, 0.7722, 0.421, 0.7722, 0.421, 0.7722, 0.421, 0.7722, 0.421, 0.7722, 0.421, 0.7722, 0.421, 0.7722, 0.421, 0.7722, 0.421, 0.7722, 0.421, 0.7722, 0.421, 0.7722, 0.421, 0.7722, 0.421, 0.7722, 0.421, 0.7722, 0.421, 0.7722, 0.421, 0.7722, 0.421, 0.7722, 0.421, 0.7722, 0.421, 0.7722, 0.421, 0.7722, 0.421, 0.7722, 0.421, 0.7722, 0.421, 0.7722, 0.421, 0.7722, 0.421, 0.7722, 0.421, 0.7722, 0.421, 0.7722, 0.421, 0.7722, 0.421, 0.7722, 0.421, 0.7722, 0.421, 0.7722, 0.421, 0.7722, 0.421, 0.7722, 0.421, 0.7722, 0.421, 0.7722, 0.421, 0.7722, 0.421, 0.7722, 0.421, 0.7722, 0.421, 0.7722, 0.421, 0.7722, 0.421, 0.7722, 0.421, 0.7722, 0.421, 0.7722, 0.421, 0.7722, 0.421, 0.7722, 0.421, 0.7722, 0.421, 0.7722, 0.421, 0.7722, 0.421, 0.7722, 0.421, 0.7722, 0.421, 0.7722, 0.421, 0.7722, 0.421, 0.7722, 0.421, 0.7722, 0.421, 0.7722, 0.421, 0.7722, 0.421, 0.7722, 0.421, 0.7722, 0.421, 0.7722, 0.421, 0.7722, 0.421, 0.7722, 0.421, 0.7722, 0.421, 0.7722, 0.421, 0.7722, 0.421, 0.7722, 0.421, 0.7722, 0.421, 0.7722, 0.421, 0.7722, 0.421, 0.7722, 0.421, 0.7722, 0.421, 0.7722, 0.421, 0.7722, 0.421, 0.7722, 0.421, 0.7722, 0.421, 0.7722, 0.421, 0.7722, 0.421, 0.7722, 0.421, 0.7722, 0.421, 0.7722, 0.421, 0.7722, 0.421, 0.7722, 0.421, 0.7722, 0.421, 0.7722, 0.421, 0.7722, 0.421, 0.7722, 0.421, 0.7722, 0.421, 0.7722, 0.421, 0.7722, 0.421, 0.7722, 0.421, 0.7722, 0.421, 0.7722, 0.421, 0.7722, 0.421, 0.7722, 0.421, 0.7722, 0.421, 0.7722, 0.421, 0.7722, 0.421, 0.7722, 0.421, 0.7722, 0.421, 0.7722, 0.421, 0.7722, 0.421, 0.7722, 0.421, 0.7722, 0.421, 0.7722, 0.421, 0.7722, 0.421, 0.7722, 0.421, 0.7722, 0.421, 0.7722, 0.421, 0.7722, 0.421, 0.7722, 0.421, 0.7722, 0.421, 0.7722, 0.421, 0.7722, 0.421, 0.7722, 0.421, 0.7722, 0.421, 0.7722, 0.421, 0.7722, 0.421, 0.7722, 0.421, 0.7722, 0.421, 0.7722, 0.421, 0.7722, 0.421, 0.7722, 0.421, 0.7722, 0.421, 0.7722, 0.421, 0.7722, 0.421, 0.7722, 0.421, 0.7722, 0.421, 0.7722, 0.421, 0.7722, 0.421, 0.7722, 0.421, 0.7722, 0.421, 0.7722, 0.421, 0.7722, 0.421, 0.7722, 0.421, 0.7722, 0.421, 0.7722, 0.421, 0.7722, 0.421, 0.7722, 0.421, 0.7722, 0.421, 0.7722, 0.421, 0.7722, 0.421, 0.7722, 0.421, 0.7722, 0.421, 0.7722, 0.421, 0.7722, 0.421, 0.7722, 0.421, 0.7722, 0.421, 0.7722, 0.421, 0.7722, 0.421, 0.7722, 0.421, 0.7722, 0.421, 0.7722, 0.421, 0.7722, 0.421, 0.7722, 0.421, 0.7722, 0.421, 0.7722, 0.421, 0.7722, 0.421, 0.7722, 0.421, 0.7722, 0.421, 0.7722, 0.421, 0.7722, 0.421, 0.7722, 0.421, 0.7722, 0.421, 0.7722, 0.421, 0.7722, 0.421, 0.7722, 0.421, 0.7722, 0.421, 0.7722, 0.421, 0.7722, 0.421, 0.7722, 0.421, 0.7722, 0.421, 0.7722, 0.421, 0.7722, 0.421, 0.7722, 0.421, 0.7722, 0.421, 0.7722, 0.421, 0.7722, 0.421, 0.7722, 0.421, 0.7722, 0.421, 0.7722, 0.421, 0.7722, 0.421, 0.7722, 0.421, 0.7722, 0.421, 0.7722, 0.421, 0.7722, 0.421, 0.7722, 0.421, 0.7722, 0.421, 0.7722, 0.421, 0.7722, 0.421, 0.7722, 0.421, 0.7722, 0.421, 0.7722, 0.421, 0.7722, 0.421, 0.7722, 0.421, 0.7722, 0.421, 0.7722, 0.421, 0.7722, 0.421, 0.7722, 0.421, 0.7722, 0.421, 0.7722, 0.421, 0.7722, 0.421, 0.7722, 0.421, 0.7722, 0.421, 0.7722, 0.421, 0.7722, 0.421, 0.7722, 0.421, 0.7722, 0.421, 0.7722, 0.421, 0.7722, 0.421, 0.7722, 0.421, 0.7722, 0.421, 0.7722, 0.421, 0.7722, 0.421, 0.7722, 0.421, 0.7722, 0.421, 0.7722, 0.421, 0.7722, 0.421, 0.7722, 0.421, 0.7722, 0.421, 0.7722, 0.421, 0.7722, 0.421, 0.7722, 0.421, 0.7722, 0.421, 0.7722, 0.421, 0.7722, 0.421, 0.7722, 0.421, 0.7722, 0.421, 0.7722, 0.421, 0.7722, 0.421, 0.7722, 0.421, 0.7722, 0.421, 0.7722, 0.421, 0.7722, 0.421, 0.7722, 0.421, 0.7722, 0.421, 0.7722, 0.421, 0.7722, 0.421, 0.7722, 0.421, 0.7722, 0.421, 0.7722, 0.421, 0.7722, 0.421, 0.7722, 0.421, 0.7722, 0.421, 0.7722, 0.421, 0.7722, 0.421, 0.7722, 0.421, 0.7722, 0.421, 0.7722, 0.421, 0.7722, 0.421, 0.7722, 0.421, 0.7722, 0.421, 0.7722, 0.421, 0.7722, 0.421, 0.7722, 0.421, 0.7722, 0.421, 0.7722, 0.421, 0.7722, 0.421, 0.7722, 0.421, 0.7722, 0.421, 0.7722, 0.421, 0.7722, 0.421, 0.7722, 0.421, 0.7722, 0.421, 0.7722, 0.421, 0.7722, 0.421, 0.7722, 0.421, 0.7722, 0.421, 0.7722, 0.421, 0.7722, 0.421, 0.7722, 0.421, 0.7722, 0.421, 0.7722, 0.421, 0.7722, 0.421, 0.7722, 0.421, 0.7722, 0.421, 0.7722, 0.421, 0.7722, 0.421, 0.7722, 0.421, 0.7722, 0.421, 0.7722, 0.421, 0.7722, 0.421, 0.7722, 0.421, 0.7722, 0.421, 0.7722, 0.421, 0.7722, 0.421, 0.7722, 0.421, 0.7722, 0.421, 0.7722, 0.421, 0.7722, 0.421, 0.7722, 0.421, 0.7722, 0.421, 0.7722, 0.421, 0.7722, 0.421, 0.7722, 0.421, 0.7722, 0.421, 0.7722, 0.421, 0.7722, 0.421, 0.7722, 0.421, 0.7722, 0.421, 0.7722, 0.421, 0.7722, 0.421, 0.7722, 0.421, 0.7722, 0.421, 0.7722, 0.421, 0.7722, 0.421, 0.7722, 0.421, 0.7722, 0.421, 0.7722, 0.421, 0.7722, 0.421, 0.7722, 0.421, 0.7722, 0.421, 0.7722, 0.421, 0.7722, 0.421, 0.7722, 0.421, 0.7722, 0.421, 0.7722, 0.421, 0.7722, 0.421, 0.7722, 0.421, 0.7722, 0.421, 0.7722, 0.421, 0.7722, 0.421, 0.7722, 0.421, 0.7722, 0.421, 0.7722, 0.421, 0.7722, 0.421, 0.7722, 0.421, 0.7722, 0.421, 0.7722, 0.421, 0.7722, 0.421, 0.7722, 0.421, 0.7722, 0.421, 0.7722, 0.421, 0.7722, 0.421, 0.7722, 0.421, 0.7722, 0.421, 0.7722, 0.421, 0.7722, 0.421, 0.7722, 0.421, 0.7722, 0.421, 0.7722, 0.421, 0.7722, 0.421, 0.7722, 0.421, 0.7722, 0.421, 0.7722, 0.421, 0.7722, 0.421, 0.7722, 0.421, 0.7722, 0.421, 0.7722, 0.421, 0.7722, 0.421, 0.7722, 0.421, 0.7722, 0.421, 0.7722, 0.421, 0.7722, 0.421, 0.7722, 0.421, 0.7722, 0.421, 0.7722, 0.421, 0.7722, 0.421, 0.7722, 0.421, 0.7722, 0.421, 0.7722, 0.421, 0.7722, 0.421, 0.7722, 0.421, 0.7722, 0.421, 0.7722, 0.421, 0.7722, 0.421, 0.7722, 0.421, 0.7722, 0.421, 0.7722, 0.421, 0.7722, 0.421, 0.7722, 0.421, 0.7722, 0.421, 0.7722, 0.421, 0.7722, 0.421, 0.7722, 0.421, 0.7722, 0.421, 0.7722, 0.421, 0.7722, 0.421, 0.7722, 0.421, 0.7722, 0.421, 0.7722, 0.421, 0.7722, 0.421, 0.7722, 0.421, 0.7722, 0.421, 0.7722, 0.421, 0.7722, 0.421, 0.7722, 0.421, 0.7722, 0.421, 0.7722, 0.421, 0.7722, 0.421, 0.7722, 0.421, 0.7722, 0.421, 0.7722, 0.421, 0.7722, 0.421])
me_icosphere_003.materials.append(mat_body)
me_icosphere_003.use_remesh_fix_poles = True
me_icosphere_003.use_remesh_preserve_attributes = False
me_icosphere_003.use_mirror_x = True
me_icosphere_003.update()

# ---- objects
ob_spacesuit = bpy.data.objects.new('Spacesuit', me_icosphere_003)

# ---- transforms, parenting, visibility, modifiers, constraints
ob_spacesuit.location = (0.0, 0.0, 0.0)
ob_spacesuit.scale = (1.189, 1.189, 1.189)
ob_spacesuit.lineart.crease_threshold = 0.0
ob_spacesuit.use_mesh_mirror_x = True

# ---- collection membership
col_collection.objects.link(ob_spacesuit)

# ---- scene / render settings (as saved in the file)
scene.frame_start = 1; scene.frame_end = 250; scene.frame_set(1)
scene.render.engine = 'BLENDER_EEVEE_NEXT'
scene.cycles.use_denoising = False
scene.cycles.samples = 128
scene.cycles.sampling_pattern = 'TABULATED_SOBOL'
scene.cycles.use_adaptive_sampling = False
scene.cycles.use_light_tree = False
scene.view_settings.view_transform = 'Filmic'
bpy.context.view_layer.update()

# ---- added for rendering (the .blend has no active camera and no usable light): camera, sun
cam_auto = bpy.data.cameras.new('AutoCamera')
cam_auto.lens = 50.0
cam_auto.sensor_width = 36.0
cam_auto.clip_end = 1000.0
ob_auto_camera = bpy.data.objects.new('AutoCamera', cam_auto)
scene.collection.objects.link(ob_auto_camera)
ob_auto_camera.location = (5.2531, -6.40498, 6.30784)
ob_auto_camera.rotation_euler = (1.09748, -7.21219e-08, 0.694738)
scene.camera = ob_auto_camera
light_auto_sun = bpy.data.lights.new('AutoSun', 'SUN')
light_auto_sun.energy = 3.0
light_auto_sun.angle = 0.0523599
ob_auto_sun = bpy.data.objects.new('AutoSun', light_auto_sun)
scene.collection.objects.link(ob_auto_sun)
ob_auto_sun.rotation_euler = (0.872665, 0.174533, 0.523599)
bpy.context.view_layer.update()

